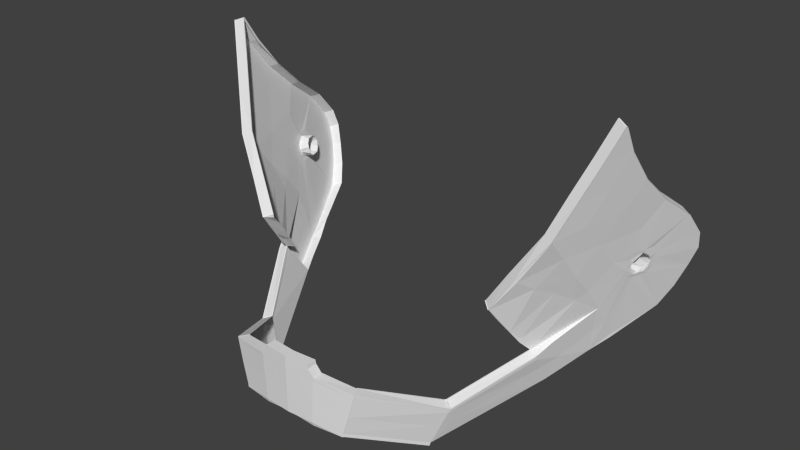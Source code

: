 # Source: helmet.009.blend  (saved by Blender 2.80.75; exported with 4.5.12 LTS)
import bpy
from mathutils import Matrix  # noqa: F401  (used for matrix-valued properties, if any)

bpy.ops.wm.read_factory_settings(use_empty=True)
scene = bpy.context.scene
scene.name = 'Scene'

# ---- collections
col_helmet = bpy.data.collections.new('helmet'); scene.collection.children.link(col_helmet)

# ---- world
world_world = bpy.data.worlds.new('World'); scene.world = world_world
world_world.color = (0.05088, 0.05088, 0.05088)
world_world.use_sun_shadow = False
world_world.sun_shadow_jitter_overblur = 0.0
world_world.cycles.sampling_method = 'MANUAL'
world_world.cycles.sample_map_resolution = 256

# ---- meshes
me_helmet_009 = bpy.data.meshes.new('helmet.009')
me_helmet_009.from_pydata([(-3.177, 149.1, 6.505), (-3.146, 149.0, 6.517), (-3.132, 149.0, 6.538), (-3.163, 149.1, 6.527), (-2.674, 147.9, 6.678), (-2.662, 147.9, 6.699), (-2.699, 147.9, 6.698), (-2.711, 147.9, 6.678), (-1.584, 148.7, 8.543), (-1.561, 148.7, 8.547), (-1.572, 148.8, 8.544), (-1.596, 148.8, 8.54), (-0.7425, 148.8, 8.687), (-0.7521, 148.7, 8.655), (0.001556, 148.8, 8.7), (0.001556, 148.8, 8.732), (-5.567, 154.7, 4.161), (-5.236, 153.8, 4.444), (-5.226, 154.5, 4.933), (-5.576, 155.4, 4.621), (-5.596, 153.9, 3.489), (-5.265, 153.1, 3.836), (-5.666, 153.2, 2.709), (-5.318, 152.4, 3.176), (-2.727, 148.0, 6.672), (-2.745, 148.0, 6.641), (-2.729, 148.0, 6.646), (-4.204, 149.1, 4.041), (-4.207, 149.1, 4.064), (-4.424, 149.3, 3.596), (-4.422, 149.3, 3.573), (-5.742, 152.3, 1.89), (-5.729, 152.5, 2.049), (-6.18, 153.2, 1.297), (-6.228, 152.5, 0.7047), (-5.899, 155.6, 3.879), (-5.885, 155.6, 3.89), (-5.912, 156.3, 4.321), (-5.926, 156.3, 4.308), (-4.874, 153.6, 5.269), (-5.225, 154.5, 4.956), (-4.875, 153.6, 5.245), (-5.927, 154.7, 3.142), (-5.914, 154.7, 3.156), (-4.934, 152.3, 4.184), (-4.904, 153.0, 4.727), (-6.015, 153.9, 2.242), (-6.0, 153.9, 2.262), (-4.97, 151.7, 3.643), (-5.657, 152.5, 2.3), (-5.721, 152.1, 1.824), (-6.17, 152.0, 0.5379), (-5.467, 152.3, 2.657), (-5.401, 152.0, 2.687), (-5.006, 151.0, 3.103), (-5.384, 151.8, 2.59), (-5.567, 150.4, 1.138), (-4.983, 149.9, 2.395), (-5.416, 151.7, 2.401), (-5.506, 151.7, 2.136), (-4.994, 150.4, 2.724), (-5.578, 152.5, 2.484), (-6.005, 151.5, 0.6125), (-5.663, 151.9, 1.854), (-5.798, 150.9, 0.8162), (-5.586, 151.7, 1.958), (-5.681, 152.2, 2.038), (-5.667, 152.3, 2.152), (-5.623, 152.4, 2.305), (-5.563, 152.4, 2.447), (-5.497, 152.2, 2.552), (-5.451, 152.1, 2.576), (-5.435, 151.9, 2.52), (-5.452, 151.8, 2.401), (-5.499, 151.8, 2.248), (-5.558, 151.8, 2.11), (-5.619, 151.9, 2.015), (-5.663, 152.1, 1.989), (-4.957, 154.6, 4.858), (-4.958, 154.6, 4.835), (-5.308, 155.5, 4.524), (-5.308, 155.5, 4.545), (-2.941, 149.2, 6.349), (-2.914, 149.1, 6.364), (-4.062, 150.1, 4.552), (-4.079, 150.2, 4.601), (-5.643, 156.3, 4.225), (-5.645, 156.4, 4.245), (-3.141, 149.1, 6.515), (-3.155, 149.1, 6.493), (-1.362, 147.9, 6.683), (-2.655, 148.0, 6.669), (-1.362, 148.0, 6.671), (-1.886, 150.0, 8.482), (-1.872, 150.0, 8.46), (-1.901, 150.0, 8.454), (-1.915, 150.0, 8.476), (-0.3429, 150.4, 8.72), (-0.3419, 150.4, 8.695), (-0.6743, 150.4, 8.669), (-0.6762, 150.4, 8.695), (-5.198, 154.5, 4.946), (-5.549, 155.4, 4.632), (-5.577, 155.4, 4.642), (-3.19, 149.1, 6.484), (-3.168, 149.1, 6.472), (-4.263, 150.1, 4.686), (-4.292, 150.1, 4.699), (-2.709, 148.0, 6.638), (-2.691, 148.0, 6.669), (-4.396, 149.3, 3.564), (-4.176, 149.1, 4.031), (-6.193, 153.2, 1.274), (-6.166, 153.2, 1.264), (-6.214, 152.5, 0.659), (-6.242, 152.5, 0.6691), (-5.913, 156.3, 4.342), (-5.886, 156.3, 4.332), (-5.9, 156.3, 4.319), (-5.928, 156.3, 4.329), (-5.899, 156.3, 4.299), (-5.871, 155.6, 3.869), (-5.9, 154.7, 3.132), (-5.989, 153.9, 2.233), (-6.156, 152.0, 0.4894), (-6.183, 152.0, 0.4992), (-5.569, 150.4, 1.108), (-5.539, 150.4, 1.098), (-4.959, 149.8, 2.361), (-4.983, 149.8, 2.37), (-5.99, 151.5, 0.5656), (-6.016, 151.5, 0.5753), (-5.777, 150.9, 0.7714), (-5.804, 150.9, 0.7819), (-4.848, 153.6, 5.258), (-0.6932, 150.3, 8.693), (-0.6913, 150.3, 8.668), (-0.8561, 150.1, 8.655), (-0.8591, 150.1, 8.681), (-5.401, 152.3, 1.961), (-5.389, 152.4, 2.072), (-5.64, 152.3, 2.159), (-5.654, 152.2, 2.05), (-5.35, 152.4, 2.211), (-5.598, 152.4, 2.299), (-5.292, 152.4, 2.345), (-5.541, 152.3, 2.433), (-5.233, 152.3, 2.437), (-5.483, 152.2, 2.525), (-5.188, 152.2, 2.462), (-5.44, 152.1, 2.551), (-5.169, 152.0, 2.413), (-5.423, 152.0, 2.503), (-5.182, 151.9, 2.304), (-5.437, 151.9, 2.394), (-5.223, 151.9, 2.162), (-5.479, 151.8, 2.254), (-5.281, 151.9, 2.028), (-5.536, 151.9, 2.12), (-5.341, 152.0, 1.935), (-5.594, 152.0, 2.028), (-5.385, 152.2, 1.91), (-5.637, 152.1, 2.002), (-2.715, 148.0, 6.693), (-0.7847, 149.4, 8.685), (-1.719, 149.4, 8.515), (-0.7466, 148.8, 8.686), (-2.936, 148.5, 6.594), (-3.084, 148.6, 6.342), (-4.246, 149.6, 4.36), (-4.456, 149.8, 3.902), (-1.744, 149.3, 8.511), (-1.763, 149.3, 8.481), (-1.613, 148.8, 8.511), (-1.578, 148.7, 8.517), (-1.355, 148.0, 6.705), (0.001556, 148.0, 6.709), (-1.935, 150.0, 8.445), (-1.921, 150.0, 8.424), (-1.602, 148.7, 8.514), (-0.8714, 150.1, 8.679), (-0.8684, 150.1, 8.653), (-1.893, 149.9, 8.481), (-1.866, 149.9, 8.486), (0.001556, 150.0, 8.744), (0.001556, 150.3, 8.746), (-0.3267, 150.3, 8.721), (-0.3266, 150.0, 8.72), (-0.8187, 150.0, 8.683), (-0.6522, 150.3, 8.697), (-0.8309, 150.0, 8.681), (-2.807, 148.6, 6.803), (-2.9, 149.1, 6.386), (-2.517, 148.2, 6.596), (-2.534, 148.2, 6.564), (-3.159, 149.0, 6.495), (-1.912, 149.9, 8.45), (-5.63, 155.7, 3.782), (-5.658, 156.4, 4.212), (-5.617, 155.6, 3.794), (-5.659, 154.8, 3.046), (-5.645, 154.8, 3.06), (-5.77, 154.0, 2.156), (-5.755, 154.0, 2.175), (-4.616, 153.7, 5.156), (-4.618, 153.7, 5.131), (-5.659, 156.4, 4.232), (-1.793, 150.0, 8.222), (-2.938, 149.2, 6.404), (-1.748, 150.0, 8.256), (-1.774, 150.0, 8.251), (-2.951, 149.1, 6.383), (-2.965, 149.2, 6.362), (-0.6732, 150.3, 8.428), (-0.8279, 150.1, 8.416), (-0.8401, 150.1, 8.414), (-2.485, 148.2, 6.595), (-1.363, 148.2, 6.572), (0.001556, 148.2, 6.576), (0.001556, 148.0, 6.675), (-3.938, 149.2, 3.944), (-4.756, 149.9, 2.285), (-4.488, 149.6, 2.829), (-4.703, 149.6, 2.908), (-5.93, 153.3, 1.182), (-5.969, 152.6, 0.5709), (-5.921, 152.1, 0.4036), (-5.283, 150.5, 1.008), (-5.768, 151.5, 0.4815), (-5.54, 151.0, 0.6801), (0.001556, 147.9, 6.686), (-2.928, 149.2, 6.371), (-2.915, 149.2, 6.391), (-4.286, 150.0, 4.655), (-4.492, 150.4, 4.252), (0.001556, 148.8, 8.733), (0.001556, 149.4, 8.738), (0.001556, 150.4, 8.747), (0.001556, 150.4, 8.721), (-0.6544, 150.4, 8.402), (-0.6564, 150.4, 8.429), (-0.333, 150.4, 8.454), (-0.332, 150.4, 8.427), (-0.6711, 150.3, 8.4), (-4.789, 151.5, 3.87), (-4.592, 151.9, 4.511), (-4.401, 152.2, 5.072), (-4.22, 152.5, 5.547), (-3.968, 150.5, 4.901), (-3.983, 150.6, 4.882), (-4.098, 150.2, 4.57), (-3.945, 150.6, 4.886), (-3.84, 150.9, 5.191), (-3.865, 150.9, 5.206), (-3.738, 151.3, 5.495), (-3.641, 151.7, 5.785), (-3.663, 151.7, 5.803), (-3.762, 151.3, 5.512), (-4.051, 150.2, 4.582), (-4.211, 152.6, 5.568), (-4.182, 152.6, 5.555), (-3.659, 151.7, 5.817), (-3.678, 151.7, 5.808), (-3.682, 151.7, 5.795), (-3.929, 152.6, 5.439), (-3.458, 151.8, 5.633), (-3.462, 151.8, 5.619), (-3.44, 151.8, 5.64), (-3.636, 151.7, 5.799), (-3.444, 151.7, 5.627), (-3.747, 150.6, 4.76), (-3.621, 151.0, 5.055), (-3.528, 151.4, 5.35), (-3.885, 150.2, 4.466), (-3.655, 151.7, 5.79), (-3.881, 150.9, 5.19), (-3.779, 151.3, 5.499), (-4.144, 150.2, 4.533), (-4.098, 150.2, 4.61), (-4.452, 150.3, 4.285), (-1.778, 150.0, 8.199), (-1.734, 150.0, 8.233), (-1.76, 150.0, 8.228), (-0.8247, 150.1, 8.389), (-0.8369, 150.1, 8.387), (-4.737, 149.6, 2.925), (-4.727, 149.6, 2.917), (-4.858, 150.3, 3.022), (-4.167, 149.4, 3.479), (-4.994, 151.0, 3.13), (-4.991, 151.0, 3.128), (-4.991, 151.0, 3.128), (-4.993, 151.0, 3.13), (-5.656, 152.3, 2.161), (-5.67, 152.2, 2.051), (-5.614, 152.4, 2.304), (-5.496, 152.2, 2.535), (-5.556, 152.3, 2.44), (-5.453, 152.1, 2.561), (-5.436, 151.9, 2.511), (-5.493, 151.8, 2.256), (-5.451, 151.8, 2.399), (-5.551, 151.8, 2.121), (-5.61, 152.0, 2.028), (-5.653, 152.1, 2.002), (0.001556, 150.4, 8.48), (0.001556, 150.4, 8.453), (3.18, 149.1, 6.505), (3.166, 149.1, 6.527), (3.135, 149.0, 6.538), (3.149, 149.0, 6.517), (2.677, 147.9, 6.678), (2.715, 147.9, 6.678), (2.702, 147.9, 6.698), (2.665, 147.9, 6.699), (1.588, 148.7, 8.543), (1.599, 148.8, 8.54), (1.575, 148.8, 8.544), (1.564, 148.7, 8.547), (0.7456, 148.8, 8.687), (0.7553, 148.7, 8.655), (5.57, 154.7, 4.161), (5.579, 155.4, 4.621), (5.229, 154.5, 4.933), (5.239, 153.8, 4.444), (5.268, 153.1, 3.836), (5.599, 153.9, 3.489), (5.321, 152.4, 3.176), (5.669, 153.2, 2.709), (2.73, 148.0, 6.672), (2.732, 148.0, 6.646), (2.748, 148.0, 6.641), (4.207, 149.1, 4.041), (4.425, 149.3, 3.573), (4.427, 149.3, 3.596), (4.21, 149.1, 4.064), (5.745, 152.3, 1.89), (6.231, 152.5, 0.7047), (6.183, 153.2, 1.297), (5.732, 152.5, 2.049), (5.902, 155.6, 3.879), (5.93, 156.3, 4.308), (5.915, 156.3, 4.321), (5.888, 155.6, 3.89), (4.877, 153.6, 5.269), (4.879, 153.6, 5.245), (5.228, 154.5, 4.956), (5.93, 154.7, 3.142), (5.917, 154.7, 3.156), (4.907, 153.0, 4.727), (4.937, 152.3, 4.184), (6.018, 153.9, 2.242), (6.003, 153.9, 2.262), (4.973, 151.7, 3.643), (5.661, 152.5, 2.3), (5.724, 152.1, 1.824), (6.173, 152.0, 0.5379), (5.404, 152.0, 2.687), (5.47, 152.3, 2.657), (5.009, 151.0, 3.103), (5.387, 151.8, 2.59), (4.986, 149.9, 2.395), (5.57, 150.4, 1.138), (5.42, 151.7, 2.401), (4.997, 150.4, 2.724), (5.509, 151.7, 2.136), (5.581, 152.5, 2.484), (5.666, 151.9, 1.854), (6.008, 151.5, 0.6125), (5.59, 151.7, 1.958), (5.801, 150.9, 0.8162), (5.684, 152.2, 2.038), (5.67, 152.3, 2.152), (5.626, 152.4, 2.305), (5.566, 152.4, 2.447), (5.5, 152.2, 2.552), (5.454, 152.1, 2.576), (5.438, 151.9, 2.52), (5.455, 151.8, 2.401), (5.502, 151.8, 2.248), (5.562, 151.8, 2.11), (5.622, 151.9, 2.015), (5.667, 152.1, 1.989), (4.96, 154.6, 4.858), (5.311, 155.5, 4.545), (5.311, 155.5, 4.524), (4.961, 154.6, 4.835), (2.945, 149.2, 6.349), (4.082, 150.2, 4.601), (4.065, 150.1, 4.552), (2.917, 149.1, 6.364), (5.648, 156.4, 4.245), (5.647, 156.3, 4.225), (3.158, 149.1, 6.493), (3.144, 149.1, 6.515), (1.365, 147.9, 6.683), (1.365, 148.0, 6.671), (2.658, 148.0, 6.669), (1.889, 150.0, 8.482), (1.918, 150.0, 8.476), (1.904, 150.0, 8.454), (1.876, 150.0, 8.46), (0.346, 150.4, 8.72), (0.6793, 150.4, 8.695), (0.6774, 150.4, 8.669), (0.345, 150.4, 8.695), (5.58, 155.4, 4.642), (5.552, 155.4, 4.632), (5.201, 154.5, 4.946), (3.193, 149.1, 6.484), (4.295, 150.1, 4.699), (4.266, 150.1, 4.686), (3.171, 149.1, 6.472), (2.695, 148.0, 6.669), (2.712, 148.0, 6.638), (4.18, 149.1, 4.031), (4.399, 149.3, 3.564), (6.197, 153.2, 1.274), (6.245, 152.5, 0.6691), (6.217, 152.5, 0.659), (6.169, 153.2, 1.264), (5.916, 156.3, 4.342), (5.931, 156.3, 4.329), (5.903, 156.3, 4.319), (5.889, 156.3, 4.332), (5.902, 156.3, 4.299), (5.903, 154.7, 3.132), (5.874, 155.6, 3.869), (5.992, 153.9, 2.233), (6.187, 152.0, 0.4992), (6.16, 152.0, 0.4894), (5.572, 150.4, 1.108), (4.986, 149.8, 2.37), (4.962, 149.8, 2.361), (5.542, 150.4, 1.098), (6.019, 151.5, 0.5753), (5.993, 151.5, 0.5656), (5.807, 150.9, 0.7819), (5.78, 150.9, 0.7714), (4.851, 153.6, 5.258), (0.6964, 150.3, 8.693), (0.8622, 150.1, 8.681), (0.8592, 150.1, 8.655), (0.6944, 150.3, 8.668), (5.404, 152.3, 1.961), (5.657, 152.2, 2.05), (5.643, 152.3, 2.159), (5.393, 152.4, 2.072), (5.602, 152.4, 2.299), (5.353, 152.4, 2.211), (5.544, 152.3, 2.433), (5.296, 152.4, 2.345), (5.486, 152.2, 2.525), (5.236, 152.3, 2.437), (5.443, 152.1, 2.551), (5.191, 152.2, 2.462), (5.426, 152.0, 2.503), (5.172, 152.0, 2.413), (5.44, 151.9, 2.394), (5.185, 151.9, 2.304), (5.482, 151.8, 2.254), (5.226, 151.9, 2.162), (5.539, 151.9, 2.12), (5.284, 151.9, 2.028), (5.597, 152.0, 2.028), (5.344, 152.0, 1.935), (5.64, 152.1, 2.002), (5.388, 152.2, 1.91), (2.718, 148.0, 6.693), (0.7879, 149.4, 8.685), (0.7497, 148.8, 8.686), (1.722, 149.4, 8.515), (2.94, 148.5, 6.594), (3.087, 148.6, 6.342), (4.459, 149.8, 3.902), (4.249, 149.6, 4.36), (1.617, 148.8, 8.511), (1.766, 149.3, 8.481), (1.747, 149.3, 8.511), (1.582, 148.7, 8.517), (1.358, 148.0, 6.705), (1.938, 150.0, 8.445), (1.924, 150.0, 8.424), (1.605, 148.7, 8.514), (0.8746, 150.1, 8.679), (0.8715, 150.1, 8.653), (1.87, 149.9, 8.486), (1.896, 149.9, 8.481), (0.3297, 150.0, 8.72), (0.3298, 150.3, 8.721), (0.6553, 150.3, 8.697), (0.8219, 150.0, 8.683), (0.834, 150.0, 8.681), (2.81, 148.6, 6.803), (2.904, 149.1, 6.386), (2.537, 148.2, 6.564), (2.52, 148.2, 6.596), (3.162, 149.0, 6.495), (1.916, 149.9, 8.45), (5.633, 155.7, 3.782), (5.62, 155.6, 3.794), (5.661, 156.4, 4.212), (5.662, 154.8, 3.046), (5.648, 154.8, 3.06), (5.773, 154.0, 2.156), (5.758, 154.0, 2.175), (4.621, 153.7, 5.131), (4.619, 153.7, 5.156), (5.662, 156.4, 4.232), (1.796, 150.0, 8.222), (2.941, 149.2, 6.404), (1.778, 150.0, 8.251), (1.751, 150.0, 8.256), (2.954, 149.1, 6.383), (2.968, 149.2, 6.362), (0.8311, 150.1, 8.416), (0.6763, 150.3, 8.428), (0.8432, 150.1, 8.414), (2.488, 148.2, 6.595), (1.366, 148.2, 6.572), (3.941, 149.2, 3.944), (4.759, 149.9, 2.285), (4.706, 149.6, 2.908), (4.491, 149.6, 2.829), (5.933, 153.3, 1.182), (5.973, 152.6, 0.5709), (5.925, 152.1, 0.4036), (5.286, 150.5, 1.008), (5.771, 151.5, 0.4815), (5.543, 151.0, 0.6801), (2.931, 149.2, 6.371), (2.918, 149.2, 6.391), (4.289, 150.0, 4.655), (4.495, 150.4, 4.252), (0.6575, 150.4, 8.402), (0.3351, 150.4, 8.427), (0.3361, 150.4, 8.454), (0.6595, 150.4, 8.429), (0.6743, 150.3, 8.4), (4.792, 151.5, 3.87), (4.595, 151.9, 4.511), (4.223, 152.5, 5.547), (4.404, 152.2, 5.072), (4.101, 150.2, 4.57), (3.986, 150.6, 4.882), (3.971, 150.5, 4.901), (3.868, 150.9, 5.206), (3.843, 150.9, 5.191), (3.948, 150.6, 4.886), (3.741, 151.3, 5.495), (3.765, 151.3, 5.512), (3.667, 151.7, 5.803), (3.644, 151.7, 5.785), (4.054, 150.2, 4.582), (4.214, 152.6, 5.568), (4.185, 152.6, 5.555), (3.662, 151.7, 5.817), (3.685, 151.7, 5.795), (3.681, 151.7, 5.808), (3.461, 151.8, 5.633), (3.932, 152.6, 5.439), (3.465, 151.8, 5.619), (3.443, 151.8, 5.64), (3.447, 151.7, 5.627), (3.639, 151.7, 5.799), (3.751, 150.6, 4.76), (3.624, 151.0, 5.055), (3.531, 151.4, 5.35), (3.888, 150.2, 4.466), (3.658, 151.7, 5.79), (3.884, 150.9, 5.19), (3.782, 151.3, 5.499), (4.101, 150.2, 4.61), (4.148, 150.2, 4.533), (4.455, 150.3, 4.285), (1.781, 150.0, 8.199), (1.763, 150.0, 8.228), (1.737, 150.0, 8.233), (0.8278, 150.1, 8.389), (0.84, 150.1, 8.387), (4.74, 149.6, 2.925), (4.731, 149.6, 2.917), (4.861, 150.3, 3.022), (4.17, 149.4, 3.479), (4.997, 151.0, 3.13), (4.994, 151.0, 3.128), (4.994, 151.0, 3.128), (4.996, 151.0, 3.13), (5.659, 152.3, 2.161), (5.673, 152.2, 2.051), (5.617, 152.4, 2.304), (5.5, 152.2, 2.535), (5.56, 152.3, 2.44), (5.456, 152.1, 2.561), (5.439, 151.9, 2.511), (5.497, 151.8, 2.256), (5.454, 151.8, 2.399), (5.554, 151.8, 2.121), (5.613, 152.0, 2.028), (5.656, 152.1, 2.002)], [], [(0, 1, 2, 3), (4, 5, 6, 7), (8, 9, 10, 11), (12, 13, 14, 15), (16, 17, 18, 19), (17, 16, 20, 21), (21, 20, 22, 23), (24, 25, 26, 7), (27, 28, 29, 30), (31, 32, 33, 34), (35, 36, 37, 38), (39, 40, 18, 41), (42, 43, 36, 35), (21, 44, 45, 17), (46, 47, 43, 42), (23, 48, 44, 21), (49, 47, 33, 32), (50, 31, 34, 51), (23, 52, 53, 48), (54, 48, 53, 55), (56, 57, 58, 59), (58, 57, 60), (55, 58, 60, 54), (61, 52, 23, 22), (50, 51, 62, 63), (62, 64, 65, 63), (65, 64, 56, 59), (66, 67, 32, 31), (67, 68, 49, 32), (61, 49, 68, 69), (69, 70, 52, 61), (52, 70, 71, 53), (53, 71, 72, 55), (55, 72, 73, 58), (58, 73, 74, 59), (59, 74, 75, 65), (65, 75, 76, 63), (63, 76, 77, 50), (77, 66, 31, 50), (78, 79, 80, 81), (82, 83, 84, 85), (81, 80, 86, 87), (3, 88, 89, 0), (90, 4, 91, 92), (93, 94, 95, 96), (97, 98, 99, 100), (40, 101, 102, 103), (104, 105, 106, 107), (26, 108, 109, 7), (30, 110, 111, 27), (112, 113, 114, 115), (116, 117, 118, 119), (118, 120, 38, 119), (35, 121, 122, 42), (42, 122, 123, 46), (46, 123, 113, 112), (115, 114, 124, 125), (126, 127, 128, 129), (125, 124, 130, 131), (131, 130, 132, 133), (133, 132, 127, 126), (39, 134, 101, 40), (135, 136, 137, 138), (139, 140, 141, 142), (140, 143, 144, 141), (144, 143, 145, 146), (145, 147, 148, 146), (147, 149, 150, 148), (149, 151, 152, 150), (152, 151, 153, 154), (153, 155, 156, 154), (155, 157, 158, 156), (157, 159, 160, 158), (159, 161, 162, 160), (161, 139, 142, 162), (24, 7, 6, 163), (164, 165, 10, 166), (167, 168, 25, 24), (28, 169, 170, 29), (11, 171, 172, 173), (13, 12, 9, 174), (13, 175, 176, 14), (177, 96, 95, 178), (8, 11, 173, 179), (90, 175, 5, 4), (9, 12, 166, 10), (4, 7, 109, 91), (180, 181, 94, 93), (93, 96, 182, 183), (8, 179, 174, 9), (184, 185, 186, 187), (138, 188, 189, 135), (180, 93, 183, 190), (167, 191, 2, 1), (192, 193, 194, 83), (0, 104, 195, 1), (182, 96, 177, 196), (182, 171, 165, 183), (112, 115, 34, 33), (47, 46, 112, 33), (115, 125, 51, 34), (126, 129, 57, 56), (125, 131, 62, 51), (131, 133, 64, 62), (133, 126, 56, 64), (36, 16, 19, 37), (43, 20, 16, 36), (47, 22, 20, 43), (197, 198, 86, 199), (200, 197, 199, 201), (202, 200, 201, 203), (103, 102, 117, 116), (49, 61, 22, 47), (40, 103, 19, 18), (116, 119, 38, 37), (17, 45, 41, 18), (79, 78, 204, 205), (197, 121, 120, 198), (103, 116, 37, 19), (198, 206, 87, 86), (207, 208, 88, 178), (94, 209, 210, 95), (211, 212, 105, 89), (136, 213, 214, 137), (210, 207, 178, 95), (181, 215, 209, 94), (216, 217, 92, 91), (217, 218, 219, 92), (78, 81, 102, 101), (111, 220, 194, 108), (221, 222, 223, 128), (224, 225, 114, 113), (87, 206, 118, 117), (206, 198, 120, 118), (197, 200, 122, 121), (200, 202, 123, 122), (202, 224, 113, 123), (225, 226, 124, 114), (127, 227, 221, 128), (226, 228, 130, 124), (228, 229, 132, 130), (229, 227, 127, 132), (204, 78, 101, 134), (193, 216, 91, 109), (81, 87, 117, 102), (35, 38, 120, 121), (196, 177, 3, 2), (5, 174, 179, 6), (177, 178, 88, 3), (179, 173, 163, 6), (175, 90, 230, 176), (175, 13, 174, 5), (231, 211, 208, 232), (25, 28, 27, 26), (231, 192, 83, 82), (104, 0, 89, 105), (27, 111, 108, 26), (220, 84, 83, 194), (104, 107, 233, 195), (193, 109, 108, 194), (190, 183, 165, 164), (1, 195, 168, 167), (234, 170, 233, 107), (233, 170, 169), (171, 182, 196, 172), (166, 235, 236, 164), (24, 163, 191, 167), (11, 10, 165, 171), (172, 196, 2, 191), (28, 25, 168, 169), (190, 164, 187, 188), (180, 138, 137, 181), (138, 180, 190, 188), (137, 214, 215, 181), (97, 237, 238, 98), (97, 100, 189, 186), (239, 240, 241, 242), (189, 188, 187, 186), (236, 184, 187, 164), (243, 213, 240, 239), (100, 135, 189), (99, 136, 135, 100), (195, 233, 169, 168), (173, 172, 191, 163), (244, 245, 44, 48), (45, 246, 247, 41), (44, 245, 246, 45), (85, 248, 249, 250), (248, 251, 252, 253), (254, 255, 256, 257), (253, 252, 254, 257), (85, 258, 251, 248), (259, 260, 134, 39), (261, 262, 263, 256), (264, 265, 205, 204), (205, 265, 266), (267, 268, 255, 269), (270, 271, 252, 251), (272, 269, 255, 254), (271, 272, 254, 252), (273, 270, 251, 258), (267, 265, 274, 268), (261, 256, 255, 268), (248, 253, 275, 249), (276, 257, 256, 263), (275, 253, 257, 276), (261, 268, 274, 262), (259, 39, 41, 247), (267, 269, 266, 265), (204, 134, 260, 264), (250, 277, 278, 85), (212, 278, 106, 105), (279, 234, 107, 106), (280, 232, 208, 207), (209, 281, 282, 210), (231, 82, 212, 211), (243, 283, 214, 213), (282, 280, 207, 210), (215, 284, 281, 209), (211, 89, 88, 208), (283, 284, 215, 214), (99, 98, 241, 240), (136, 99, 240, 213), (82, 85, 278, 212), (277, 279, 106, 278), (285, 57, 129, 286), (286, 223, 110, 30), (60, 57, 285, 287), (220, 111, 110, 288), (54, 60, 287, 289), (48, 54, 290, 244), (290, 54, 291), (54, 289, 292), (54, 292, 291), (279, 292, 289, 234), (277, 291, 292, 279), (250, 290, 291, 277), (250, 249, 244, 290), (249, 275, 245, 244), (275, 276, 246, 245), (246, 276, 263, 247), (247, 263, 262, 259), (262, 274, 260, 259), (274, 265, 264, 260), (288, 110, 223, 222), (129, 128, 223, 286), (286, 30, 29, 285), (285, 29, 170, 287), (287, 170, 234, 289), (293, 67, 66, 294), (295, 68, 67, 293), (296, 70, 69, 297), (298, 71, 70, 296), (299, 72, 71, 298), (300, 74, 73, 301), (302, 75, 74, 300), (303, 76, 75, 302), (304, 77, 76, 303), (294, 66, 77, 304), (301, 73, 72, 299), (297, 69, 68, 295), (141, 293, 294, 142), (144, 295, 293, 141), (148, 296, 297, 146), (150, 298, 296, 148), (152, 299, 298, 150), (156, 300, 301, 154), (158, 302, 300, 156), (160, 303, 302, 158), (162, 304, 303, 160), (142, 294, 304, 162), (154, 301, 299, 152), (146, 297, 295, 144), (235, 166, 12, 15), (90, 92, 219, 230), (237, 97, 186, 185), (305, 241, 98, 238), (306, 242, 241, 305), (307, 308, 309, 310), (311, 312, 313, 314), (315, 316, 317, 318), (319, 15, 14, 320), (321, 322, 323, 324), (324, 325, 326, 321), (325, 327, 328, 326), (329, 312, 330, 331), (332, 333, 334, 335), (336, 337, 338, 339), (340, 341, 342, 343), (344, 345, 323, 346), (347, 340, 343, 348), (325, 324, 349, 350), (351, 347, 348, 352), (327, 325, 350, 353), (354, 339, 338, 352), (355, 356, 337, 336), (327, 353, 357, 358), (359, 360, 357, 353), (361, 362, 363, 364), (363, 362, 365), (360, 359, 364, 363), (366, 328, 327, 358), (355, 367, 368, 356), (368, 367, 369, 370), (369, 365, 362, 370), (371, 336, 339, 372), (372, 339, 354, 373), (366, 374, 373, 354), (374, 366, 358, 375), (358, 357, 376, 375), (357, 360, 377, 376), (360, 363, 378, 377), (363, 365, 379, 378), (365, 369, 380, 379), (369, 367, 381, 380), (367, 355, 382, 381), (382, 355, 336, 371), (383, 384, 385, 386), (387, 388, 389, 390), (384, 391, 392, 385), (308, 307, 393, 394), (395, 396, 397, 311), (398, 399, 400, 401), (402, 403, 404, 405), (346, 406, 407, 408), (409, 410, 411, 412), (330, 312, 413, 414), (333, 332, 415, 416), (417, 418, 419, 420), (421, 422, 423, 424), (423, 422, 341, 425), (340, 347, 426, 427), (347, 351, 428, 426), (351, 417, 420, 428), (418, 429, 430, 419), (431, 432, 433, 434), (429, 435, 436, 430), (435, 437, 438, 436), (437, 431, 434, 438), (344, 346, 408, 439), (440, 441, 442, 443), (444, 445, 446, 447), (447, 446, 448, 449), (448, 450, 451, 449), (451, 450, 452, 453), (453, 452, 454, 455), (455, 454, 456, 457), (456, 458, 459, 457), (459, 458, 460, 461), (461, 460, 462, 463), (463, 462, 464, 465), (465, 464, 466, 467), (467, 466, 445, 444), (329, 468, 313, 312), (469, 470, 317, 471), (472, 329, 331, 473), (335, 334, 474, 475), (316, 476, 477, 478), (320, 479, 318, 319), (320, 14, 176, 480), (481, 482, 400, 399), (315, 483, 476, 316), (395, 311, 314, 480), (318, 317, 470, 319), (311, 397, 413, 312), (484, 398, 401, 485), (398, 486, 487, 399), (315, 318, 479, 483), (184, 488, 489, 185), (441, 440, 490, 491), (484, 492, 486, 398), (472, 310, 309, 493), (494, 390, 495, 496), (307, 310, 497, 409), (487, 498, 481, 399), (487, 486, 471, 478), (417, 338, 337, 418), (352, 338, 417, 351), (418, 337, 356, 429), (431, 362, 361, 432), (429, 356, 368, 435), (435, 368, 370, 437), (437, 370, 362, 431), (343, 342, 322, 321), (348, 343, 321, 326), (352, 348, 326, 328), (499, 500, 392, 501), (502, 503, 500, 499), (504, 505, 503, 502), (406, 421, 424, 407), (354, 352, 328, 366), (346, 323, 322, 406), (421, 342, 341, 422), (324, 323, 345, 349), (386, 506, 507, 383), (499, 501, 425, 427), (406, 322, 342, 421), (501, 392, 391, 508), (509, 482, 394, 510), (401, 400, 511, 512), (513, 393, 412, 514), (443, 442, 515, 516), (511, 400, 482, 509), (485, 401, 512, 517), (518, 397, 396, 519), (519, 396, 219, 218), (383, 408, 407, 384), (415, 414, 495, 520), (521, 433, 522, 523), (524, 420, 419, 525), (391, 424, 423, 508), (508, 423, 425, 501), (499, 427, 426, 502), (502, 426, 428, 504), (504, 428, 420, 524), (525, 419, 430, 526), (434, 433, 521, 527), (526, 430, 436, 528), (528, 436, 438, 529), (529, 438, 434, 527), (507, 439, 408, 383), (496, 413, 397, 518), (384, 407, 424, 391), (340, 427, 425, 341), (498, 309, 308, 481), (314, 313, 483, 479), (481, 308, 394, 482), (483, 313, 468, 476), (480, 176, 230, 395), (480, 314, 479, 320), (530, 531, 510, 513), (331, 330, 332, 335), (530, 387, 390, 494), (409, 412, 393, 307), (332, 330, 414, 415), (520, 495, 390, 389), (409, 497, 532, 410), (496, 495, 414, 413), (492, 469, 471, 486), (310, 472, 473, 497), (532, 474, 533, 410), (532, 475, 474), (478, 477, 498, 487), (470, 469, 236, 235), (329, 472, 493, 468), (316, 478, 471, 317), (477, 493, 309, 498), (335, 475, 473, 331), (492, 491, 488, 469), (484, 485, 442, 441), (441, 491, 492, 484), (442, 485, 517, 515), (402, 405, 238, 237), (402, 489, 490, 403), (534, 535, 536, 537), (490, 489, 488, 491), (236, 469, 488, 184), (538, 534, 537, 516), (403, 490, 440), (404, 403, 440, 443), (497, 473, 475, 532), (476, 468, 493, 477), (539, 353, 350, 540), (349, 345, 541, 542), (350, 349, 542, 540), (388, 543, 544, 545), (545, 546, 547, 548), (549, 550, 551, 552), (546, 550, 549, 547), (388, 545, 548, 553), (554, 344, 439, 555), (556, 551, 557, 558), (559, 560, 506, 561), (506, 560, 507), (562, 563, 552, 564), (565, 548, 547, 566), (567, 549, 552, 563), (566, 547, 549, 567), (568, 553, 548, 565), (562, 564, 569, 559), (556, 564, 552, 551), (545, 544, 570, 546), (571, 557, 551, 550), (570, 571, 550, 546), (556, 558, 569, 564), (554, 541, 345, 344), (562, 559, 561, 563), (507, 560, 555, 439), (543, 388, 572, 573), (514, 412, 411, 572), (574, 411, 410, 533), (575, 509, 510, 531), (512, 511, 576, 577), (530, 513, 514, 387), (538, 516, 515, 578), (576, 511, 509, 575), (517, 512, 577, 579), (513, 510, 394, 393), (578, 515, 517, 579), (404, 537, 536, 405), (443, 516, 537, 404), (387, 514, 572, 388), (573, 572, 411, 574), (580, 581, 432, 361), (581, 333, 416, 522), (364, 582, 580, 361), (520, 583, 416, 415), (359, 584, 582, 364), (353, 539, 585, 359), (585, 586, 359), (359, 587, 584), (359, 586, 587), (574, 533, 584, 587), (573, 574, 587, 586), (543, 573, 586, 585), (543, 585, 539, 544), (544, 539, 540, 570), (570, 540, 542, 571), (542, 541, 557, 571), (541, 554, 558, 557), (558, 554, 555, 569), (569, 555, 560, 559), (583, 523, 522, 416), (432, 581, 522, 433), (581, 580, 334, 333), (580, 582, 474, 334), (582, 584, 533, 474), (588, 589, 371, 372), (590, 588, 372, 373), (591, 592, 374, 375), (593, 591, 375, 376), (594, 593, 376, 377), (595, 596, 378, 379), (597, 595, 379, 380), (598, 597, 380, 381), (599, 598, 381, 382), (589, 599, 382, 371), (596, 594, 377, 378), (592, 590, 373, 374), (446, 445, 589, 588), (448, 446, 588, 590), (452, 450, 592, 591), (454, 452, 591, 593), (456, 454, 593, 594), (460, 458, 596, 595), (462, 460, 595, 597), (464, 462, 597, 598), (466, 464, 598, 599), (445, 466, 599, 589), (458, 456, 594, 596), (450, 448, 590, 592), (235, 15, 319, 470), (395, 230, 219, 396), (237, 185, 489, 402), (305, 238, 405, 536), (306, 305, 536, 535)])
_uv = me_helmet_009.uv_layers.new(name='UVMap')
_uv.uv.foreach_set('vector', [0.0, 0.129, 0.0, 0.129, 0.000114, 0.129, 0.000114, 0.129, 0.0, 0.129, 0.000114, 0.129, 0.000114, 0.129, 0.0, 0.129, 0.01032, 0.1299, 0.01032, 0.1299, 0.01032, 0.1299, 0.01032, 0.1299, 0.01032, 0.1299, 0.01016, 0.1299, 0.01016, 0.1299, 0.01032, 0.1299, 0.01921, 0.1901, 0.03379, 0.1727, 0.04511, 0.1759, 0.02645, 0.197, 0.03379, 0.1727, 0.01921, 0.1901, 0.01083, 0.1801, 0.02154, 0.168, 0.02154, 0.168, 0.01083, 0.1801, 0.005416, 0.1753, 0.01077, 0.1659, 0.0, 0.1189, 0.0, 0.1192, 0.0, 0.1166, 0.0, 0.1163, 0.0, 0.1387, 0.0, 0.1388, 0.0, 0.1428, 0.0, 0.1427, 0.0, 0.167, 0.0, 0.1693, 0.0, 0.1767, 0.0, 0.1681, 0.004624, 0.2075, 0.005227, 0.2067, 0.008565, 0.2173, 0.007794, 0.2181, 0.0645, 0.1547, 0.04565, 0.176, 0.04511, 0.1759, 0.06377, 0.1547, 0.000122, 0.1923, 0.000565, 0.1918, 0.005227, 0.2067, 0.004624, 0.2075, 0.02154, 0.168, 0.03225, 0.1559, 0.04837, 0.1553, 0.03379, 0.1727, 6.2e-05, 0.1847, 0.000283, 0.1843, 0.000565, 0.1918, 0.000122, 0.1923, 0.01077, 0.1659, 0.01612, 0.1564, 0.03225, 0.1559, 0.02154, 0.168, 1.4e-05, 0.1708, 6e-05, 0.1843, 0.0, 0.1767, 0.0, 0.1693, 0.0, 0.1662, 0.0, 0.167, 0.0, 0.1681, 0.0, 0.1644, 0.01077, 0.1659, 0.004919, 0.1666, 0.005081, 0.1652, 0.01612, 0.1564, 0.0, 0.157, 0.01612, 0.1564, 0.005081, 0.1652, 0.002999, 0.1634, 0.0, 0.1638, 0.0, 0.1533, 0.0, 0.1636, 0.0, 0.1648, 0.0, 0.1636, 0.0, 0.1533, 0.0, 0.1549, 0.002999, 0.1634, 0.0, 0.1636, 0.0, 0.1549, 0.0, 0.157, 0.002045, 0.1699, 0.004919, 0.1666, 0.01077, 0.1659, 0.005416, 0.1753, 0.0, 0.1662, 0.0, 0.1644, 0.0, 0.1644, 0.0, 0.1661, 0.0, 0.1644, 0.0, 0.1644, 0.0, 0.1657, 0.0, 0.1661, 0.0, 0.1657, 0.0, 0.1644, 0.0, 0.1638, 0.0, 0.1648, 0.0, 0.1668, 0.0, 0.1683, 0.0, 0.1693, 0.0, 0.167, 0.0, 0.1683, 1e-05, 0.1694, 1.4e-05, 0.1708, 0.0, 0.1693, 0.002045, 0.1699, 1.4e-05, 0.1708, 1e-05, 0.1694, 0.001476, 0.169, 0.001476, 0.169, 0.003736, 0.1667, 0.004919, 0.1666, 0.002045, 0.1699, 0.004919, 0.1666, 0.003736, 0.1667, 0.003798, 0.1662, 0.005081, 0.1652, 0.005081, 0.1652, 0.003798, 0.1662, 0.003405, 0.1643, 0.002999, 0.1634, 0.002999, 0.1634, 0.003405, 0.1643, 0.0, 0.1644, 0.0, 0.1636, 0.0, 0.1636, 0.0, 0.1644, 0.0, 0.1649, 0.0, 0.1648, 0.0, 0.1648, 0.0, 0.1649, 0.0, 0.1658, 0.0, 0.1657, 0.0, 0.1657, 0.0, 0.1658, 0.0, 0.1663, 0.0, 0.1661, 0.0, 0.1661, 0.0, 0.1663, 0.0, 0.1664, 0.0, 0.1662, 0.0, 0.1664, 0.0, 0.1668, 0.0, 0.167, 0.0, 0.1662, 0.04565, 0.176, 0.04511, 0.1759, 0.02645, 0.197, 0.02679, 0.1973, 0.0, 0.1915, 0.0, 0.1865, 0.0, 0.1409, 0.0, 0.1411, 0.02679, 0.1973, 0.02645, 0.197, 0.008565, 0.2173, 0.008722, 0.2178, 0.000114, 0.129, 0.000114, 0.129, 0.0, 0.129, 0.0, 0.129, 0.0, 0.129, 0.0, 0.129, 0.0, 0.129, 0.0, 0.129, 0.01032, 0.1299, 0.01032, 0.1299, 0.01032, 0.1299, 0.01032, 0.1299, 0.01032, 0.1299, 0.01032, 0.1299, 0.01032, 0.1299, 0.01032, 0.1299, 0.04565, 0.176, 0.04565, 0.176, 0.02679, 0.1973, 0.02679, 0.1973, 0.0, 0.1915, 0.0, 0.1915, 0.0, 0.1411, 0.0, 0.1411, 0.0, 0.1166, 0.0, 0.1166, 0.0, 0.1163, 0.0, 0.1163, 0.0, 0.1427, 0.0, 0.1427, 0.0, 0.1387, 0.0, 0.1387, 0.0, 0.1769, 0.0, 0.1769, 0.0, 0.1681, 0.0, 0.1681, 0.008722, 0.2178, 0.008722, 0.2178, 0.007943, 0.2186, 0.007943, 0.2186, 0.007943, 0.2186, 0.007794, 0.2181, 0.007794, 0.2181, 0.007943, 0.2186, 0.004624, 0.2075, 0.004624, 0.2075, 0.000122, 0.1923, 0.000122, 0.1923, 0.000122, 0.1923, 0.000122, 0.1923, 6.2e-05, 0.1847, 6.2e-05, 0.1847, 6.2e-05, 0.1847, 6.2e-05, 0.1847, 0.0, 0.1769, 0.0, 0.1769, 0.0, 0.1681, 0.0, 0.1681, 0.0, 0.1644, 0.0, 0.1644, 0.0, 0.1638, 0.0, 0.1638, 0.0, 0.153, 0.0, 0.153, 0.0, 0.1644, 0.0, 0.1644, 0.0, 0.1644, 0.0, 0.1644, 0.0, 0.1644, 0.0, 0.1644, 0.0, 0.1644, 0.0, 0.1644, 0.0, 0.1644, 0.0, 0.1644, 0.0, 0.1638, 0.0, 0.1638, 0.0645, 0.1547, 0.0645, 0.1547, 0.04565, 0.176, 0.04565, 0.176, 0.01032, 0.1299, 0.01032, 0.1299, 0.01032, 0.1299, 0.01032, 0.1299, 0.0, 0.1668, 0.0, 0.1683, 0.0, 0.1681, 0.0, 0.1668, 0.0, 0.1683, 1e-05, 0.1694, 9e-06, 0.1692, 0.0, 0.1681, 9e-06, 0.1692, 1e-05, 0.1694, 0.001476, 0.169, 0.001379, 0.1688, 0.001476, 0.169, 0.003736, 0.1667, 0.003514, 0.1667, 0.001379, 0.1688, 0.003736, 0.1667, 0.003587, 0.1664, 0.003587, 0.1664, 0.003514, 0.1667, 0.003587, 0.1664, 0.003467, 0.1644, 0.003467, 0.1644, 0.003587, 0.1664, 0.003467, 0.1644, 0.003467, 0.1644, 0.0, 0.1644, 0.0, 0.1645, 0.0, 0.1644, 0.0, 0.1649, 0.0, 0.1649, 0.0, 0.1645, 0.0, 0.1649, 0.0, 0.1658, 0.0, 0.1658, 0.0, 0.1649, 0.0, 0.1658, 0.0, 0.1663, 0.0, 0.1663, 0.0, 0.1658, 0.0, 0.1663, 0.0, 0.1664, 0.0, 0.1664, 0.0, 0.1663, 0.0, 0.1664, 0.0, 0.1668, 0.0, 0.1668, 0.0, 0.1664, 0.0, 0.129, 0.0, 0.129, 0.000114, 0.129, 0.000114, 0.129, 0.01032, 0.1299, 0.01032, 0.1299, 0.01032, 0.1299, 0.01032, 0.1299, 0.0, 0.153, 0.0, 0.1515, 0.0, 0.1192, 0.0, 0.1189, 0.0, 0.1388, 0.0, 0.1399, 0.0, 0.1441, 0.0, 0.1428, 0.01032, 0.1299, 0.01032, 0.1299, 0.01016, 0.1299, 0.01016, 0.1299, 0.01016, 0.1299, 0.01032, 0.1299, 0.01032, 0.1299, 0.01016, 0.1299, 0.01016, 0.1299, 0.000114, 0.129, 0.000114, 0.129, 0.01016, 0.1299, 0.01016, 0.1299, 0.01032, 0.1299, 0.01032, 0.1299, 0.01016, 0.1299, 0.01032, 0.1299, 0.01032, 0.1299, 0.01016, 0.1299, 0.01016, 0.1299, 0.0, 0.129, 0.000114, 0.129, 0.000114, 0.129, 0.0, 0.129, 0.01032, 0.1299, 0.01032, 0.1299, 0.01032, 0.1299, 0.01032, 0.1299, 0.0, 0.129, 0.0, 0.129, 0.0, 0.129, 0.0, 0.129, 0.01032, 0.1299, 0.01032, 0.1299, 0.01032, 0.1299, 0.01032, 0.1299, 0.01032, 0.1299, 0.01032, 0.1299, 0.01032, 0.1299, 0.01032, 0.1299, 0.01032, 0.1299, 0.01016, 0.1299, 0.01016, 0.1299, 0.01032, 0.1299, 0.01032, 0.1299, 0.01032, 0.1299, 0.01032, 0.1299, 0.01032, 0.1299, 0.01032, 0.1299, 0.01032, 0.1299, 0.01032, 0.1299, 0.01032, 0.1299, 0.01032, 0.1299, 0.01032, 0.1299, 0.01032, 0.1299, 0.01032, 0.1299, 0.0, 0.129, 0.001124, 0.1291, 0.000114, 0.129, 0.0, 0.129, 0.0, 0.1871, 0.0, 0.1163, 0.0, 0.1166, 0.0, 0.1865, 0.0, 0.1921, 0.0, 0.1915, 0.0, 0.1865, 0.0, 0.1871, 0.01032, 0.1299, 0.01032, 0.1299, 0.01016, 0.1299, 0.01016, 0.1299, 0.01032, 0.1299, 0.01032, 0.1299, 0.01032, 0.1299, 0.01032, 0.1299, 0.0, 0.1769, 0.0, 0.1681, 0.0, 0.1681, 0.0, 0.1767, 6e-05, 0.1843, 6.2e-05, 0.1847, 0.0, 0.1769, 0.0, 0.1767, 0.0, 0.1681, 0.0, 0.1644, 0.0, 0.1644, 0.0, 0.1681, 0.0, 0.1638, 0.0, 0.153, 0.0, 0.1533, 0.0, 0.1638, 0.0, 0.1644, 0.0, 0.1644, 0.0, 0.1644, 0.0, 0.1644, 0.0, 0.1644, 0.0, 0.1644, 0.0, 0.1644, 0.0, 0.1644, 0.0, 0.1644, 0.0, 0.1638, 0.0, 0.1638, 0.0, 0.1644, 0.005227, 0.2067, 0.01921, 0.1901, 0.02645, 0.197, 0.008565, 0.2173, 0.000565, 0.1918, 0.01083, 0.1801, 0.01921, 0.1901, 0.005227, 0.2067, 0.000283, 0.1843, 0.005416, 0.1753, 0.01083, 0.1801, 0.000565, 0.1918, 0.004624, 0.2075, 0.007794, 0.2181, 0.008565, 0.2173, 0.005227, 0.2067, 0.000122, 0.1923, 0.004624, 0.2075, 0.005227, 0.2067, 0.000565, 0.1918, 6.2e-05, 0.1847, 0.000122, 0.1923, 0.000565, 0.1918, 0.000283, 0.1843, 0.02679, 0.1973, 0.02679, 0.1973, 0.008722, 0.2178, 0.008722, 0.2178, 1.4e-05, 0.1708, 0.002045, 0.1699, 0.005416, 0.1753, 0.000283, 0.1843, 0.04565, 0.176, 0.02679, 0.1973, 0.02645, 0.197, 0.04511, 0.1759, 0.008722, 0.2178, 0.007943, 0.2186, 0.007794, 0.2181, 0.008565, 0.2173, 0.03379, 0.1727, 0.04837, 0.1553, 0.06377, 0.1547, 0.04511, 0.1759, 0.04511, 0.1759, 0.04565, 0.176, 0.0645, 0.1547, 0.06377, 0.1547, 0.004624, 0.2075, 0.004624, 0.2075, 0.007794, 0.2181, 0.007794, 0.2181, 0.02679, 0.1973, 0.008722, 0.2178, 0.008565, 0.2173, 0.02645, 0.197, 0.007794, 0.2181, 0.007943, 0.2186, 0.008722, 0.2178, 0.008565, 0.2173, 0.01016, 0.1299, 0.000114, 0.129, 0.000114, 0.129, 0.01016, 0.1299, 0.01032, 0.1299, 0.01032, 0.1299, 0.01032, 0.1299, 0.01032, 0.1299, 0.0, 0.1921, 0.0, 0.1915, 0.0, 0.1915, 0.0, 0.1921, 0.01032, 0.1299, 0.01032, 0.1299, 0.01032, 0.1299, 0.01032, 0.1299, 0.01032, 0.1299, 0.01016, 0.1299, 0.01016, 0.1299, 0.01032, 0.1299, 0.01032, 0.1299, 0.01032, 0.1299, 0.01032, 0.1299, 0.01032, 0.1299, 0.0, 0.129, 0.0, 0.129, 0.0, 0.129, 0.0, 0.129, 0.0, 0.129, 0.0, 0.129, 0.0, 0.129, 0.0, 0.129, 0.04565, 0.176, 0.02679, 0.1973, 0.02679, 0.1973, 0.04565, 0.176, 0.0, 0.1387, 0.0, 0.1387, 0.0, 0.1166, 0.0, 0.1166, 0.0, 0.153, 0.0, 0.1483, 0.0, 0.1483, 0.0, 0.153, 0.0, 0.1769, 0.0, 0.1681, 0.0, 0.1681, 0.0, 0.1769, 0.008722, 0.2178, 0.007943, 0.2186, 0.007943, 0.2186, 0.008722, 0.2178, 0.007943, 0.2186, 0.007794, 0.2181, 0.007794, 0.2181, 0.007943, 0.2186, 0.004624, 0.2075, 0.000122, 0.1923, 0.000122, 0.1923, 0.004624, 0.2075, 0.000122, 0.1923, 6.2e-05, 0.1847, 6.2e-05, 0.1847, 0.000122, 0.1923, 6.2e-05, 0.1847, 0.0, 0.1769, 0.0, 0.1769, 6.2e-05, 0.1847, 0.0, 0.1681, 0.0, 0.1644, 0.0, 0.1644, 0.0, 0.1681, 0.0, 0.1638, 0.0, 0.1638, 0.0, 0.153, 0.0, 0.153, 0.0, 0.1644, 0.0, 0.1644, 0.0, 0.1644, 0.0, 0.1644, 0.0, 0.1644, 0.0, 0.1644, 0.0, 0.1644, 0.0, 0.1644, 0.0, 0.1644, 0.0, 0.1638, 0.0, 0.1638, 0.0, 0.1644, 0.0645, 0.1547, 0.04565, 0.176, 0.04565, 0.176, 0.0645, 0.1547, 0.0, 0.129, 0.0, 0.129, 0.0, 0.129, 0.0, 0.129, 0.02679, 0.1973, 0.008722, 0.2178, 0.008722, 0.2178, 0.02679, 0.1973, 0.004624, 0.2075, 0.007794, 0.2181, 0.007794, 0.2181, 0.004624, 0.2075, 0.01016, 0.1299, 0.01016, 0.1299, 0.000114, 0.129, 0.000114, 0.129, 0.000114, 0.129, 0.01016, 0.1299, 0.01016, 0.1299, 0.000114, 0.129, 0.01016, 0.1299, 0.01016, 0.1299, 0.000114, 0.129, 0.000114, 0.129, 0.01016, 0.1299, 0.01016, 0.1299, 0.000114, 0.129, 0.000114, 0.129, 0.000114, 0.129, 0.0, 0.129, 0.0, 0.129, 0.000114, 0.129, 0.000114, 0.129, 0.01016, 0.1299, 0.01016, 0.1299, 0.000114, 0.129, 0.0, 0.129, 0.0, 0.129, 0.000114, 0.129, 0.000114, 0.129, 0.0, 0.1192, 0.0, 0.1388, 0.0, 0.1387, 0.0, 0.1166, 0.0, 0.1921, 0.0, 0.1871, 0.0, 0.1865, 0.0, 0.1915, 0.0, 0.1915, 0.0, 0.1921, 0.0, 0.1921, 0.0, 0.1915, 0.0, 0.1387, 0.0, 0.1387, 0.0, 0.1166, 0.0, 0.1166, 0.0, 0.1387, 0.0, 0.1409, 0.0, 0.1865, 0.0, 0.1166, 0.0, 0.1915, 0.0, 0.1411, 0.0, 0.1409, 0.0, 0.1865, 0.0, 0.1163, 0.0, 0.1163, 0.0, 0.1166, 0.0, 0.1166, 0.01032, 0.1299, 0.01032, 0.1299, 0.01032, 0.1299, 0.01032, 0.1299, 0.0, 0.1871, 0.0, 0.1865, 0.0, 0.1515, 0.0, 0.153, 0.0, 0.1455, 0.0, 0.1441, 0.0, 0.1409, 0.0, 0.1411, 0.0, 0.1409, 0.0, 0.1441, 0.0, 0.1399, 0.01032, 0.1299, 0.01032, 0.1299, 0.01016, 0.1299, 0.01016, 0.1299, 0.01032, 0.1299, 0.01032, 0.1299, 0.01032, 0.1299, 0.01032, 0.1299, 0.0, 0.129, 0.000114, 0.129, 0.001124, 0.1291, 0.0, 0.129, 0.01032, 0.1299, 0.01032, 0.1299, 0.01032, 0.1299, 0.01032, 0.1299, 0.01016, 0.1299, 0.01016, 0.1299, 0.000114, 0.129, 0.001124, 0.1291, 0.0, 0.1388, 0.0, 0.1192, 0.0, 0.1515, 0.0, 0.1399, 0.01032, 0.1299, 0.01032, 0.1299, 0.01032, 0.1299, 0.01032, 0.1299, 0.01032, 0.1299, 0.01032, 0.1299, 0.01032, 0.1299, 0.01032, 0.1299, 0.01032, 0.1299, 0.01032, 0.1299, 0.01032, 0.1299, 0.01032, 0.1299, 0.01032, 0.1299, 0.01032, 0.1299, 0.01032, 0.1299, 0.01032, 0.1299, 0.01032, 0.1299, 0.01032, 0.1299, 0.01032, 0.1299, 0.01032, 0.1299, 0.01032, 0.1299, 0.01032, 0.1299, 0.01032, 0.1299, 0.01032, 0.1299, 0.01032, 0.1299, 0.01032, 0.1299, 0.01032, 0.1299, 0.01032, 0.1299, 0.01032, 0.1299, 0.01032, 0.1299, 0.01032, 0.1299, 0.01032, 0.1299, 0.01032, 0.1299, 0.01032, 0.1299, 0.01032, 0.1299, 0.01032, 0.1299, 0.01032, 0.1299, 0.01032, 0.1299, 0.01032, 0.1299, 0.01032, 0.1299, 0.01032, 0.1299, 0.01032, 0.1299, 0.01032, 0.1299, 0.01032, 0.1299, 0.01032, 0.1299, 0.01032, 0.1299, 0.01032, 0.1299, 0.0, 0.1865, 0.0, 0.1409, 0.0, 0.1399, 0.0, 0.1515, 0.01016, 0.1299, 0.01016, 0.1299, 0.001124, 0.1291, 0.000114, 0.129, 0.01804, 0.1521, 0.03905, 0.1456, 0.03225, 0.1559, 0.01612, 0.1564, 0.04837, 0.1553, 0.06242, 0.1376, 0.08653, 0.1289, 0.06377, 0.1547, 0.03225, 0.1559, 0.03905, 0.1456, 0.06242, 0.1376, 0.04837, 0.1553, 0.0, 0.1411, 0.02675, 0.1324, 0.02659, 0.1328, 0.0, 0.1414, 0.02675, 0.1324, 0.02675, 0.1324, 0.05351, 0.1238, 0.05351, 0.1238, 0.08026, 0.1152, 0.1058, 0.107, 0.1058, 0.107, 0.08026, 0.1152, 0.05351, 0.1238, 0.05351, 0.1238, 0.08026, 0.1152, 0.08026, 0.1152, 0.0, 0.1411, 0.0, 0.1411, 0.02675, 0.1324, 0.02675, 0.1324, 0.0877, 0.1285, 0.08787, 0.1283, 0.0645, 0.1547, 0.0645, 0.1547, 0.107, 0.1066, 0.1064, 0.1074, 0.1052, 0.1078, 0.1058, 0.107, 0.08935, 0.1266, 0.1064, 0.1074, 0.06377, 0.1547, 0.0645, 0.1547, 0.06377, 0.1547, 0.1064, 0.1074, 0.1052, 0.1078, 0.107, 0.1066, 0.107, 0.1066, 0.1058, 0.107, 0.1058, 0.107, 0.02675, 0.1324, 0.05351, 0.1238, 0.05351, 0.1238, 0.02675, 0.1324, 0.08026, 0.1152, 0.1058, 0.107, 0.1058, 0.107, 0.08026, 0.1152, 0.05351, 0.1238, 0.08026, 0.1152, 0.08026, 0.1152, 0.05351, 0.1238, 0.0, 0.1411, 0.02675, 0.1324, 0.02675, 0.1324, 0.0, 0.1411, 0.107, 0.1066, 0.1064, 0.1074, 0.1064, 0.1074, 0.107, 0.1066, 0.107, 0.1066, 0.1058, 0.107, 0.1058, 0.107, 0.107, 0.1066, 0.02675, 0.1324, 0.05351, 0.1238, 0.05318, 0.1243, 0.02659, 0.1328, 0.07977, 0.1159, 0.08026, 0.1152, 0.1058, 0.107, 0.1052, 0.1078, 0.05318, 0.1243, 0.05351, 0.1238, 0.08026, 0.1152, 0.07977, 0.1159, 0.107, 0.1066, 0.107, 0.1066, 0.1064, 0.1074, 0.1064, 0.1074, 0.0877, 0.1285, 0.0645, 0.1547, 0.06377, 0.1547, 0.08653, 0.1289, 0.107, 0.1066, 0.1058, 0.107, 0.1052, 0.1078, 0.1064, 0.1074, 0.0645, 0.1547, 0.0645, 0.1547, 0.08787, 0.1283, 0.08935, 0.1266, 0.0, 0.1414, 0.0, 0.1419, 0.0, 0.1411, 0.0, 0.1411, 0.0, 0.1915, 0.0, 0.1411, 0.0, 0.1411, 0.0, 0.1915, 0.0, 0.1451, 0.0, 0.1455, 0.0, 0.1411, 0.0, 0.1411, 0.01016, 0.1299, 0.000114, 0.129, 0.000114, 0.129, 0.01016, 0.1299, 0.01032, 0.1299, 0.01032, 0.1299, 0.01032, 0.1299, 0.01032, 0.1299, 0.0, 0.1921, 0.0, 0.1915, 0.0, 0.1915, 0.0, 0.1921, 0.01032, 0.1299, 0.01032, 0.1299, 0.01032, 0.1299, 0.01032, 0.1299, 0.01032, 0.1299, 0.01016, 0.1299, 0.01016, 0.1299, 0.01032, 0.1299, 0.01032, 0.1299, 0.01032, 0.1299, 0.01032, 0.1299, 0.01032, 0.1299, 0.0, 0.129, 0.0, 0.129, 0.000114, 0.129, 0.000114, 0.129, 0.01032, 0.1299, 0.01032, 0.1299, 0.01032, 0.1299, 0.01032, 0.1299, 0.01032, 0.1299, 0.01032, 0.1299, 0.01032, 0.1299, 0.01032, 0.1299, 0.01032, 0.1299, 0.01032, 0.1299, 0.01032, 0.1299, 0.01032, 0.1299, 0.0, 0.1915, 0.0, 0.1411, 0.0, 0.1411, 0.0, 0.1915, 0.0, 0.1419, 0.0, 0.1451, 0.0, 0.1411, 0.0, 0.1411, 0.0, 0.1486, 0.0, 0.1531, 0.0, 0.153, 0.0, 0.1483, 0.0, 0.1483, 0.0, 0.1483, 0.0, 0.1427, 0.0, 0.1427, 0.0, 0.1549, 0.0, 0.1531, 0.0, 0.1486, 0.0, 0.1522, 0.0, 0.1387, 0.0, 0.1387, 0.0, 0.1427, 0.0, 0.1427, 0.0, 0.157, 0.0, 0.1549, 0.0, 0.1522, 0.0, 0.1568, 0.01612, 0.1564, 0.0, 0.157, 0.0, 0.1568, 0.01804, 0.1521, 0.0, 0.1568, 0.0, 0.157, 0.0, 0.1568, 0.0, 0.157, 0.0, 0.1568, 0.0, 0.1568, 0.0, 0.157, 0.0, 0.1568, 0.0, 0.1568, 0.0, 0.1451, 0.0, 0.1568, 0.0, 0.1568, 0.0, 0.1455, 0.0, 0.1419, 0.0, 0.1568, 0.0, 0.1568, 0.0, 0.1451, 0.0, 0.1414, 0.0, 0.1568, 0.0, 0.1568, 0.0, 0.1419, 0.0, 0.1414, 0.02659, 0.1328, 0.01804, 0.1521, 0.0, 0.1568, 0.02659, 0.1328, 0.05318, 0.1243, 0.03905, 0.1456, 0.01804, 0.1521, 0.05318, 0.1243, 0.07977, 0.1159, 0.06242, 0.1376, 0.03905, 0.1456, 0.06242, 0.1376, 0.07977, 0.1159, 0.1052, 0.1078, 0.08653, 0.1289, 0.08653, 0.1289, 0.1052, 0.1078, 0.1064, 0.1074, 0.0877, 0.1285, 0.1064, 0.1074, 0.1064, 0.1074, 0.08787, 0.1283, 0.0877, 0.1285, 0.1064, 0.1074, 0.1064, 0.1074, 0.08935, 0.1266, 0.08787, 0.1283, 0.0, 0.1427, 0.0, 0.1427, 0.0, 0.1483, 0.0, 0.1483, 0.0, 0.153, 0.0, 0.153, 0.0, 0.1483, 0.0, 0.1483, 0.0, 0.1483, 0.0, 0.1427, 0.0, 0.1428, 0.0, 0.1486, 0.0, 0.1486, 0.0, 0.1428, 0.0, 0.1441, 0.0, 0.1522, 0.0, 0.1522, 0.0, 0.1441, 0.0, 0.1455, 0.0, 0.1568, 0.0, 0.1682, 0.0, 0.1683, 0.0, 0.1668, 0.0, 0.1668, 9e-06, 0.1693, 1e-05, 0.1694, 0.0, 0.1683, 0.0, 0.1682, 0.003625, 0.1667, 0.003736, 0.1667, 0.001476, 0.169, 0.001427, 0.1689, 0.003693, 0.1663, 0.003798, 0.1662, 0.003736, 0.1667, 0.003625, 0.1667, 0.003436, 0.1644, 0.003405, 0.1643, 0.003798, 0.1662, 0.003693, 0.1663, 0.0, 0.1649, 0.0, 0.1649, 0.0, 0.1644, 0.0, 0.1645, 0.0, 0.1658, 0.0, 0.1658, 0.0, 0.1649, 0.0, 0.1649, 0.0, 0.1663, 0.0, 0.1663, 0.0, 0.1658, 0.0, 0.1658, 0.0, 0.1664, 0.0, 0.1664, 0.0, 0.1663, 0.0, 0.1663, 0.0, 0.1668, 0.0, 0.1668, 0.0, 0.1664, 0.0, 0.1664, 0.0, 0.1645, 0.0, 0.1644, 0.003405, 0.1643, 0.003436, 0.1644, 0.001427, 0.1689, 0.001476, 0.169, 1e-05, 0.1694, 9e-06, 0.1693, 0.0, 0.1681, 0.0, 0.1682, 0.0, 0.1668, 0.0, 0.1668, 9e-06, 0.1692, 9e-06, 0.1693, 0.0, 0.1682, 0.0, 0.1681, 0.003514, 0.1667, 0.003625, 0.1667, 0.001427, 0.1689, 0.001379, 0.1688, 0.003587, 0.1664, 0.003693, 0.1663, 0.003625, 0.1667, 0.003514, 0.1667, 0.003467, 0.1644, 0.003436, 0.1644, 0.003693, 0.1663, 0.003587, 0.1664, 0.0, 0.1649, 0.0, 0.1649, 0.0, 0.1645, 0.0, 0.1645, 0.0, 0.1658, 0.0, 0.1658, 0.0, 0.1649, 0.0, 0.1649, 0.0, 0.1663, 0.0, 0.1663, 0.0, 0.1658, 0.0, 0.1658, 0.0, 0.1664, 0.0, 0.1664, 0.0, 0.1663, 0.0, 0.1663, 0.0, 0.1668, 0.0, 0.1668, 0.0, 0.1664, 0.0, 0.1664, 0.0, 0.1645, 0.0, 0.1645, 0.003436, 0.1644, 0.003467, 0.1644, 0.001379, 0.1688, 0.001427, 0.1689, 9e-06, 0.1693, 9e-06, 0.1692, 0.01032, 0.1299, 0.01032, 0.1299, 0.01032, 0.1299, 0.01032, 0.1299, 0.0, 0.129, 0.0, 0.129, 0.0, 0.129, 0.0, 0.129, 0.01032, 0.1299, 0.01032, 0.1299, 0.01032, 0.1299, 0.01032, 0.1299, 0.01032, 0.1299, 0.01032, 0.1299, 0.01032, 0.1299, 0.01032, 0.1299, 0.01032, 0.1299, 0.01032, 0.1299, 0.01032, 0.1299, 0.01032, 0.1299, 0.0, 0.129, 0.000114, 0.129, 0.000114, 0.129, 0.0, 0.129, 0.0, 0.129, 0.0, 0.129, 0.000114, 0.129, 0.000114, 0.129, 0.01032, 0.1299, 0.01032, 0.1299, 0.01032, 0.1299, 0.01032, 0.1299, 0.01032, 0.1299, 0.01032, 0.1299, 0.01016, 0.1299, 0.01016, 0.1299, 0.01921, 0.1901, 0.02645, 0.197, 0.04511, 0.1759, 0.03379, 0.1727, 0.03379, 0.1727, 0.02154, 0.168, 0.01083, 0.1801, 0.01921, 0.1901, 0.02154, 0.168, 0.01077, 0.1659, 0.005416, 0.1753, 0.01083, 0.1801, 0.0, 0.1189, 0.0, 0.1163, 0.0, 0.1166, 0.0, 0.1192, 0.0, 0.1387, 0.0, 0.1427, 0.0, 0.1428, 0.0, 0.1388, 0.0, 0.167, 0.0, 0.1681, 0.0, 0.1767, 0.0, 0.1693, 0.004624, 0.2075, 0.007794, 0.2181, 0.008565, 0.2173, 0.005227, 0.2067, 0.0645, 0.1547, 0.06377, 0.1547, 0.04511, 0.1759, 0.04565, 0.176, 0.000122, 0.1923, 0.004624, 0.2075, 0.005227, 0.2067, 0.000565, 0.1918, 0.02154, 0.168, 0.03379, 0.1727, 0.04837, 0.1553, 0.03225, 0.1559, 6.2e-05, 0.1847, 0.000122, 0.1923, 0.000565, 0.1918, 0.000283, 0.1843, 0.01077, 0.1659, 0.02154, 0.168, 0.03225, 0.1559, 0.01612, 0.1564, 1.4e-05, 0.1708, 0.0, 0.1693, 0.0, 0.1767, 6e-05, 0.1843, 0.0, 0.1662, 0.0, 0.1644, 0.0, 0.1681, 0.0, 0.167, 0.01077, 0.1659, 0.01612, 0.1564, 0.005081, 0.1652, 0.004919, 0.1666, 0.0, 0.157, 0.002999, 0.1634, 0.005081, 0.1652, 0.01612, 0.1564, 0.0, 0.1533, 0.0, 0.1638, 0.0, 0.1636, 0.0, 0.1549, 0.0, 0.1636, 0.0, 0.1638, 0.0, 0.1648, 0.002999, 0.1634, 0.0, 0.157, 0.0, 0.1549, 0.0, 0.1636, 0.002045, 0.1699, 0.005416, 0.1753, 0.01077, 0.1659, 0.004919, 0.1666, 0.0, 0.1662, 0.0, 0.1661, 0.0, 0.1644, 0.0, 0.1644, 0.0, 0.1644, 0.0, 0.1661, 0.0, 0.1657, 0.0, 0.1644, 0.0, 0.1657, 0.0, 0.1648, 0.0, 0.1638, 0.0, 0.1644, 0.0, 0.1668, 0.0, 0.167, 0.0, 0.1693, 0.0, 0.1683, 0.0, 0.1683, 0.0, 0.1693, 1.4e-05, 0.1708, 1e-05, 0.1694, 0.002045, 0.1699, 0.001476, 0.169, 1e-05, 0.1694, 1.4e-05, 0.1708, 0.001476, 0.169, 0.002045, 0.1699, 0.004919, 0.1666, 0.003736, 0.1667, 0.004919, 0.1666, 0.005081, 0.1652, 0.003798, 0.1662, 0.003736, 0.1667, 0.005081, 0.1652, 0.002999, 0.1634, 0.003405, 0.1643, 0.003798, 0.1662, 0.002999, 0.1634, 0.0, 0.1636, 0.0, 0.1644, 0.003405, 0.1643, 0.0, 0.1636, 0.0, 0.1648, 0.0, 0.1649, 0.0, 0.1644, 0.0, 0.1648, 0.0, 0.1657, 0.0, 0.1658, 0.0, 0.1649, 0.0, 0.1657, 0.0, 0.1661, 0.0, 0.1663, 0.0, 0.1658, 0.0, 0.1661, 0.0, 0.1662, 0.0, 0.1664, 0.0, 0.1663, 0.0, 0.1664, 0.0, 0.1662, 0.0, 0.167, 0.0, 0.1668, 0.04565, 0.176, 0.02679, 0.1973, 0.02645, 0.197, 0.04511, 0.1759, 0.0, 0.1915, 0.0, 0.1411, 0.0, 0.1409, 0.0, 0.1865, 0.02679, 0.1973, 0.008722, 0.2178, 0.008565, 0.2173, 0.02645, 0.197, 0.000114, 0.129, 0.0, 0.129, 0.0, 0.129, 0.000114, 0.129, 0.0, 0.129, 0.0, 0.129, 0.0, 0.129, 0.0, 0.129, 0.01032, 0.1299, 0.01032, 0.1299, 0.01032, 0.1299, 0.01032, 0.1299, 0.01032, 0.1299, 0.01032, 0.1299, 0.01032, 0.1299, 0.01032, 0.1299, 0.04565, 0.176, 0.02679, 0.1973, 0.02679, 0.1973, 0.04565, 0.176, 0.0, 0.1915, 0.0, 0.1411, 0.0, 0.1411, 0.0, 0.1915, 0.0, 0.1166, 0.0, 0.1163, 0.0, 0.1163, 0.0, 0.1166, 0.0, 0.1427, 0.0, 0.1387, 0.0, 0.1387, 0.0, 0.1427, 0.0, 0.1769, 0.0, 0.1681, 0.0, 0.1681, 0.0, 0.1769, 0.008722, 0.2178, 0.007943, 0.2186, 0.007943, 0.2186, 0.008722, 0.2178, 0.007943, 0.2186, 0.007943, 0.2186, 0.007794, 0.2181, 0.007794, 0.2181, 0.004624, 0.2075, 0.000122, 0.1923, 0.000122, 0.1923, 0.004624, 0.2075, 0.000122, 0.1923, 6.2e-05, 0.1847, 6.2e-05, 0.1847, 0.000122, 0.1923, 6.2e-05, 0.1847, 0.0, 0.1769, 0.0, 0.1769, 6.2e-05, 0.1847, 0.0, 0.1681, 0.0, 0.1644, 0.0, 0.1644, 0.0, 0.1681, 0.0, 0.1638, 0.0, 0.153, 0.0, 0.153, 0.0, 0.1638, 0.0, 0.1644, 0.0, 0.1644, 0.0, 0.1644, 0.0, 0.1644, 0.0, 0.1644, 0.0, 0.1644, 0.0, 0.1644, 0.0, 0.1644, 0.0, 0.1644, 0.0, 0.1638, 0.0, 0.1638, 0.0, 0.1644, 0.0645, 0.1547, 0.04565, 0.176, 0.04565, 0.176, 0.0645, 0.1547, 0.01032, 0.1299, 0.01032, 0.1299, 0.01032, 0.1299, 0.01032, 0.1299, 0.0, 0.1668, 0.0, 0.1668, 0.0, 0.1681, 0.0, 0.1683, 0.0, 0.1683, 0.0, 0.1681, 9e-06, 0.1692, 1e-05, 0.1694, 9e-06, 0.1692, 0.001379, 0.1688, 0.001476, 0.169, 1e-05, 0.1694, 0.001476, 0.169, 0.001379, 0.1688, 0.003514, 0.1667, 0.003736, 0.1667, 0.003736, 0.1667, 0.003514, 0.1667, 0.003587, 0.1664, 0.003587, 0.1664, 0.003587, 0.1664, 0.003587, 0.1664, 0.003467, 0.1644, 0.003467, 0.1644, 0.003467, 0.1644, 0.0, 0.1645, 0.0, 0.1644, 0.003467, 0.1644, 0.0, 0.1644, 0.0, 0.1645, 0.0, 0.1649, 0.0, 0.1649, 0.0, 0.1649, 0.0, 0.1649, 0.0, 0.1658, 0.0, 0.1658, 0.0, 0.1658, 0.0, 0.1658, 0.0, 0.1663, 0.0, 0.1663, 0.0, 0.1663, 0.0, 0.1663, 0.0, 0.1664, 0.0, 0.1664, 0.0, 0.1664, 0.0, 0.1664, 0.0, 0.1668, 0.0, 0.1668, 0.0, 0.129, 0.000114, 0.129, 0.000114, 0.129, 0.0, 0.129, 0.01032, 0.1299, 0.01032, 0.1299, 0.01032, 0.1299, 0.01032, 0.1299, 0.0, 0.153, 0.0, 0.1189, 0.0, 0.1192, 0.0, 0.1515, 0.0, 0.1388, 0.0, 0.1428, 0.0, 0.1441, 0.0, 0.1399, 0.01032, 0.1299, 0.01016, 0.1299, 0.01016, 0.1299, 0.01032, 0.1299, 0.01016, 0.1299, 0.01016, 0.1299, 0.01032, 0.1299, 0.01032, 0.1299, 0.01016, 0.1299, 0.01016, 0.1299, 0.000114, 0.129, 0.000114, 0.129, 0.01016, 0.1299, 0.01016, 0.1299, 0.01032, 0.1299, 0.01032, 0.1299, 0.01032, 0.1299, 0.01016, 0.1299, 0.01016, 0.1299, 0.01032, 0.1299, 0.0, 0.129, 0.0, 0.129, 0.000114, 0.129, 0.000114, 0.129, 0.01032, 0.1299, 0.01032, 0.1299, 0.01032, 0.1299, 0.01032, 0.1299, 0.0, 0.129, 0.0, 0.129, 0.0, 0.129, 0.0, 0.129, 0.01032, 0.1299, 0.01032, 0.1299, 0.01032, 0.1299, 0.01032, 0.1299, 0.01032, 0.1299, 0.01032, 0.1299, 0.01032, 0.1299, 0.01032, 0.1299, 0.01032, 0.1299, 0.01032, 0.1299, 0.01016, 0.1299, 0.01016, 0.1299, 0.01032, 0.1299, 0.01032, 0.1299, 0.01032, 0.1299, 0.01032, 0.1299, 0.01032, 0.1299, 0.01032, 0.1299, 0.01032, 0.1299, 0.01032, 0.1299, 0.01032, 0.1299, 0.01032, 0.1299, 0.01032, 0.1299, 0.01032, 0.1299, 0.0, 0.129, 0.0, 0.129, 0.000114, 0.129, 0.001124, 0.1291, 0.0, 0.1871, 0.0, 0.1865, 0.0, 0.1166, 0.0, 0.1163, 0.0, 0.1921, 0.0, 0.1871, 0.0, 0.1865, 0.0, 0.1915, 0.01032, 0.1299, 0.01016, 0.1299, 0.01016, 0.1299, 0.01032, 0.1299, 0.01032, 0.1299, 0.01032, 0.1299, 0.01032, 0.1299, 0.01032, 0.1299, 0.0, 0.1769, 0.0, 0.1767, 0.0, 0.1681, 0.0, 0.1681, 6e-05, 0.1843, 0.0, 0.1767, 0.0, 0.1769, 6.2e-05, 0.1847, 0.0, 0.1681, 0.0, 0.1681, 0.0, 0.1644, 0.0, 0.1644, 0.0, 0.1638, 0.0, 0.1638, 0.0, 0.1533, 0.0, 0.153, 0.0, 0.1644, 0.0, 0.1644, 0.0, 0.1644, 0.0, 0.1644, 0.0, 0.1644, 0.0, 0.1644, 0.0, 0.1644, 0.0, 0.1644, 0.0, 0.1644, 0.0, 0.1644, 0.0, 0.1638, 0.0, 0.1638, 0.005227, 0.2067, 0.008565, 0.2173, 0.02645, 0.197, 0.01921, 0.1901, 0.000565, 0.1918, 0.005227, 0.2067, 0.01921, 0.1901, 0.01083, 0.1801, 0.000283, 0.1843, 0.000565, 0.1918, 0.01083, 0.1801, 0.005416, 0.1753, 0.004624, 0.2075, 0.005227, 0.2067, 0.008565, 0.2173, 0.007794, 0.2181, 0.000122, 0.1923, 0.000565, 0.1918, 0.005227, 0.2067, 0.004624, 0.2075, 6.2e-05, 0.1847, 0.000283, 0.1843, 0.000565, 0.1918, 0.000122, 0.1923, 0.02679, 0.1973, 0.008722, 0.2178, 0.008722, 0.2178, 0.02679, 0.1973, 1.4e-05, 0.1708, 0.000283, 0.1843, 0.005416, 0.1753, 0.002045, 0.1699, 0.04565, 0.176, 0.04511, 0.1759, 0.02645, 0.197, 0.02679, 0.1973, 0.008722, 0.2178, 0.008565, 0.2173, 0.007794, 0.2181, 0.007943, 0.2186, 0.03379, 0.1727, 0.04511, 0.1759, 0.06377, 0.1547, 0.04837, 0.1553, 0.04511, 0.1759, 0.06377, 0.1547, 0.0645, 0.1547, 0.04565, 0.176, 0.004624, 0.2075, 0.007794, 0.2181, 0.007794, 0.2181, 0.004624, 0.2075, 0.02679, 0.1973, 0.02645, 0.197, 0.008565, 0.2173, 0.008722, 0.2178, 0.007794, 0.2181, 0.008565, 0.2173, 0.008722, 0.2178, 0.007943, 0.2186, 0.01016, 0.1299, 0.01016, 0.1299, 0.000114, 0.129, 0.000114, 0.129, 0.01032, 0.1299, 0.01032, 0.1299, 0.01032, 0.1299, 0.01032, 0.1299, 0.0, 0.1921, 0.0, 0.1921, 0.0, 0.1915, 0.0, 0.1915, 0.01032, 0.1299, 0.01032, 0.1299, 0.01032, 0.1299, 0.01032, 0.1299, 0.01032, 0.1299, 0.01032, 0.1299, 0.01016, 0.1299, 0.01016, 0.1299, 0.01032, 0.1299, 0.01032, 0.1299, 0.01032, 0.1299, 0.01032, 0.1299, 0.0, 0.129, 0.0, 0.129, 0.0, 0.129, 0.0, 0.129, 0.0, 0.129, 0.0, 0.129, 0.0, 0.129, 0.0, 0.129, 0.04565, 0.176, 0.04565, 0.176, 0.02679, 0.1973, 0.02679, 0.1973, 0.0, 0.1387, 0.0, 0.1166, 0.0, 0.1166, 0.0, 0.1387, 0.0, 0.153, 0.0, 0.153, 0.0, 0.1483, 0.0, 0.1483, 0.0, 0.1769, 0.0, 0.1769, 0.0, 0.1681, 0.0, 0.1681, 0.008722, 0.2178, 0.008722, 0.2178, 0.007943, 0.2186, 0.007943, 0.2186, 0.007943, 0.2186, 0.007943, 0.2186, 0.007794, 0.2181, 0.007794, 0.2181, 0.004624, 0.2075, 0.004624, 0.2075, 0.000122, 0.1923, 0.000122, 0.1923, 0.000122, 0.1923, 0.000122, 0.1923, 6.2e-05, 0.1847, 6.2e-05, 0.1847, 6.2e-05, 0.1847, 6.2e-05, 0.1847, 0.0, 0.1769, 0.0, 0.1769, 0.0, 0.1681, 0.0, 0.1681, 0.0, 0.1644, 0.0, 0.1644, 0.0, 0.1638, 0.0, 0.153, 0.0, 0.153, 0.0, 0.1638, 0.0, 0.1644, 0.0, 0.1644, 0.0, 0.1644, 0.0, 0.1644, 0.0, 0.1644, 0.0, 0.1644, 0.0, 0.1644, 0.0, 0.1644, 0.0, 0.1644, 0.0, 0.1644, 0.0, 0.1638, 0.0, 0.1638, 0.0645, 0.1547, 0.0645, 0.1547, 0.04565, 0.176, 0.04565, 0.176, 0.0, 0.129, 0.0, 0.129, 0.0, 0.129, 0.0, 0.129, 0.02679, 0.1973, 0.02679, 0.1973, 0.008722, 0.2178, 0.008722, 0.2178, 0.004624, 0.2075, 0.004624, 0.2075, 0.007794, 0.2181, 0.007794, 0.2181, 0.01016, 0.1299, 0.000114, 0.129, 0.000114, 0.129, 0.01016, 0.1299, 0.000114, 0.129, 0.000114, 0.129, 0.01016, 0.1299, 0.01016, 0.1299, 0.01016, 0.1299, 0.000114, 0.129, 0.000114, 0.129, 0.01016, 0.1299, 0.01016, 0.1299, 0.000114, 0.129, 0.000114, 0.129, 0.01016, 0.1299, 0.000114, 0.129, 0.000114, 0.129, 0.0, 0.129, 0.0, 0.129, 0.000114, 0.129, 0.000114, 0.129, 0.01016, 0.1299, 0.01016, 0.1299, 0.0, 0.129, 0.000114, 0.129, 0.000114, 0.129, 0.0, 0.129, 0.0, 0.1192, 0.0, 0.1166, 0.0, 0.1387, 0.0, 0.1388, 0.0, 0.1921, 0.0, 0.1915, 0.0, 0.1865, 0.0, 0.1871, 0.0, 0.1915, 0.0, 0.1915, 0.0, 0.1921, 0.0, 0.1921, 0.0, 0.1387, 0.0, 0.1166, 0.0, 0.1166, 0.0, 0.1387, 0.0, 0.1387, 0.0, 0.1166, 0.0, 0.1865, 0.0, 0.1409, 0.0, 0.1915, 0.0, 0.1865, 0.0, 0.1409, 0.0, 0.1411, 0.0, 0.1163, 0.0, 0.1166, 0.0, 0.1166, 0.0, 0.1163, 0.01032, 0.1299, 0.01032, 0.1299, 0.01032, 0.1299, 0.01032, 0.1299, 0.0, 0.1871, 0.0, 0.153, 0.0, 0.1515, 0.0, 0.1865, 0.0, 0.1409, 0.0, 0.1441, 0.0, 0.1455, 0.0, 0.1411, 0.0, 0.1409, 0.0, 0.1399, 0.0, 0.1441, 0.01032, 0.1299, 0.01016, 0.1299, 0.01016, 0.1299, 0.01032, 0.1299, 0.01032, 0.1299, 0.01032, 0.1299, 0.01032, 0.1299, 0.01032, 0.1299, 0.0, 0.129, 0.0, 0.129, 0.001124, 0.1291, 0.000114, 0.129, 0.01032, 0.1299, 0.01032, 0.1299, 0.01032, 0.1299, 0.01032, 0.1299, 0.01016, 0.1299, 0.001124, 0.1291, 0.000114, 0.129, 0.01016, 0.1299, 0.0, 0.1388, 0.0, 0.1399, 0.0, 0.1515, 0.0, 0.1192, 0.01032, 0.1299, 0.01032, 0.1299, 0.01032, 0.1299, 0.01032, 0.1299, 0.01032, 0.1299, 0.01032, 0.1299, 0.01032, 0.1299, 0.01032, 0.1299, 0.01032, 0.1299, 0.01032, 0.1299, 0.01032, 0.1299, 0.01032, 0.1299, 0.01032, 0.1299, 0.01032, 0.1299, 0.01032, 0.1299, 0.01032, 0.1299, 0.01032, 0.1299, 0.01032, 0.1299, 0.01032, 0.1299, 0.01032, 0.1299, 0.01032, 0.1299, 0.01032, 0.1299, 0.01032, 0.1299, 0.01032, 0.1299, 0.01032, 0.1299, 0.01032, 0.1299, 0.01032, 0.1299, 0.01032, 0.1299, 0.01032, 0.1299, 0.01032, 0.1299, 0.01032, 0.1299, 0.01032, 0.1299, 0.01032, 0.1299, 0.01032, 0.1299, 0.01032, 0.1299, 0.01032, 0.1299, 0.01032, 0.1299, 0.01032, 0.1299, 0.01032, 0.1299, 0.01032, 0.1299, 0.01032, 0.1299, 0.01032, 0.1299, 0.01032, 0.1299, 0.01032, 0.1299, 0.01032, 0.1299, 0.01032, 0.1299, 0.01032, 0.1299, 0.0, 0.1865, 0.0, 0.1515, 0.0, 0.1399, 0.0, 0.1409, 0.01016, 0.1299, 0.000114, 0.129, 0.001124, 0.1291, 0.01016, 0.1299, 0.01804, 0.1521, 0.01612, 0.1564, 0.03225, 0.1559, 0.03905, 0.1456, 0.04837, 0.1553, 0.06377, 0.1547, 0.08653, 0.1289, 0.06242, 0.1376, 0.03225, 0.1559, 0.04837, 0.1553, 0.06242, 0.1376, 0.03905, 0.1456, 0.0, 0.1411, 0.0, 0.1414, 0.02659, 0.1328, 0.02675, 0.1324, 0.02675, 0.1324, 0.05351, 0.1238, 0.05351, 0.1238, 0.02675, 0.1324, 0.08026, 0.1152, 0.08026, 0.1152, 0.1058, 0.107, 0.1058, 0.107, 0.05351, 0.1238, 0.08026, 0.1152, 0.08026, 0.1152, 0.05351, 0.1238, 0.0, 0.1411, 0.02675, 0.1324, 0.02675, 0.1324, 0.0, 0.1411, 0.0877, 0.1285, 0.0645, 0.1547, 0.0645, 0.1547, 0.08787, 0.1283, 0.107, 0.1066, 0.1058, 0.107, 0.1052, 0.1078, 0.1064, 0.1074, 0.1064, 0.1074, 0.08935, 0.1266, 0.06377, 0.1547, 0.1052, 0.1078, 0.06377, 0.1547, 0.08935, 0.1266, 0.0645, 0.1547, 0.107, 0.1066, 0.1058, 0.107, 0.1058, 0.107, 0.107, 0.1066, 0.02675, 0.1324, 0.02675, 0.1324, 0.05351, 0.1238, 0.05351, 0.1238, 0.08026, 0.1152, 0.08026, 0.1152, 0.1058, 0.107, 0.1058, 0.107, 0.05351, 0.1238, 0.05351, 0.1238, 0.08026, 0.1152, 0.08026, 0.1152, 0.0, 0.1411, 0.0, 0.1411, 0.02675, 0.1324, 0.02675, 0.1324, 0.107, 0.1066, 0.107, 0.1066, 0.1064, 0.1074, 0.1064, 0.1074, 0.107, 0.1066, 0.107, 0.1066, 0.1058, 0.107, 0.1058, 0.107, 0.02675, 0.1324, 0.02659, 0.1328, 0.05318, 0.1243, 0.05351, 0.1238, 0.07977, 0.1159, 0.1052, 0.1078, 0.1058, 0.107, 0.08026, 0.1152, 0.05318, 0.1243, 0.07977, 0.1159, 0.08026, 0.1152, 0.05351, 0.1238, 0.107, 0.1066, 0.1064, 0.1074, 0.1064, 0.1074, 0.107, 0.1066, 0.0877, 0.1285, 0.08653, 0.1289, 0.06377, 0.1547, 0.0645, 0.1547, 0.107, 0.1066, 0.1064, 0.1074, 0.1052, 0.1078, 0.1058, 0.107, 0.0645, 0.1547, 0.08935, 0.1266, 0.08787, 0.1283, 0.0645, 0.1547, 0.0, 0.1414, 0.0, 0.1411, 0.0, 0.1411, 0.0, 0.1419, 0.0, 0.1915, 0.0, 0.1915, 0.0, 0.1411, 0.0, 0.1411, 0.0, 0.1451, 0.0, 0.1411, 0.0, 0.1411, 0.0, 0.1455, 0.01016, 0.1299, 0.01016, 0.1299, 0.000114, 0.129, 0.000114, 0.129, 0.01032, 0.1299, 0.01032, 0.1299, 0.01032, 0.1299, 0.01032, 0.1299, 0.0, 0.1921, 0.0, 0.1921, 0.0, 0.1915, 0.0, 0.1915, 0.01032, 0.1299, 0.01032, 0.1299, 0.01032, 0.1299, 0.01032, 0.1299, 0.01032, 0.1299, 0.01032, 0.1299, 0.01016, 0.1299, 0.01016, 0.1299, 0.01032, 0.1299, 0.01032, 0.1299, 0.01032, 0.1299, 0.01032, 0.1299, 0.0, 0.129, 0.000114, 0.129, 0.000114, 0.129, 0.0, 0.129, 0.01032, 0.1299, 0.01032, 0.1299, 0.01032, 0.1299, 0.01032, 0.1299, 0.01032, 0.1299, 0.01032, 0.1299, 0.01032, 0.1299, 0.01032, 0.1299, 0.01032, 0.1299, 0.01032, 0.1299, 0.01032, 0.1299, 0.01032, 0.1299, 0.0, 0.1915, 0.0, 0.1915, 0.0, 0.1411, 0.0, 0.1411, 0.0, 0.1419, 0.0, 0.1411, 0.0, 0.1411, 0.0, 0.1451, 0.0, 0.1486, 0.0, 0.1483, 0.0, 0.153, 0.0, 0.1531, 0.0, 0.1483, 0.0, 0.1427, 0.0, 0.1427, 0.0, 0.1483, 0.0, 0.1549, 0.0, 0.1522, 0.0, 0.1486, 0.0, 0.1531, 0.0, 0.1387, 0.0, 0.1427, 0.0, 0.1427, 0.0, 0.1387, 0.0, 0.157, 0.0, 0.1568, 0.0, 0.1522, 0.0, 0.1549, 0.01612, 0.1564, 0.01804, 0.1521, 0.0, 0.1568, 0.0, 0.157, 0.0, 0.1568, 0.0, 0.1568, 0.0, 0.157, 0.0, 0.157, 0.0, 0.1568, 0.0, 0.1568, 0.0, 0.157, 0.0, 0.1568, 0.0, 0.1568, 0.0, 0.1451, 0.0, 0.1455, 0.0, 0.1568, 0.0, 0.1568, 0.0, 0.1419, 0.0, 0.1451, 0.0, 0.1568, 0.0, 0.1568, 0.0, 0.1414, 0.0, 0.1419, 0.0, 0.1568, 0.0, 0.1568, 0.0, 0.1414, 0.0, 0.1568, 0.01804, 0.1521, 0.02659, 0.1328, 0.02659, 0.1328, 0.01804, 0.1521, 0.03905, 0.1456, 0.05318, 0.1243, 0.05318, 0.1243, 0.03905, 0.1456, 0.06242, 0.1376, 0.07977, 0.1159, 0.06242, 0.1376, 0.08653, 0.1289, 0.1052, 0.1078, 0.07977, 0.1159, 0.08653, 0.1289, 0.0877, 0.1285, 0.1064, 0.1074, 0.1052, 0.1078, 0.1064, 0.1074, 0.0877, 0.1285, 0.08787, 0.1283, 0.1064, 0.1074, 0.1064, 0.1074, 0.08787, 0.1283, 0.08935, 0.1266, 0.1064, 0.1074, 0.0, 0.1427, 0.0, 0.1483, 0.0, 0.1483, 0.0, 0.1427, 0.0, 0.153, 0.0, 0.1483, 0.0, 0.1483, 0.0, 0.153, 0.0, 0.1483, 0.0, 0.1486, 0.0, 0.1428, 0.0, 0.1427, 0.0, 0.1486, 0.0, 0.1522, 0.0, 0.1441, 0.0, 0.1428, 0.0, 0.1522, 0.0, 0.1568, 0.0, 0.1455, 0.0, 0.1441, 0.0, 0.1682, 0.0, 0.1668, 0.0, 0.1668, 0.0, 0.1683, 9e-06, 0.1693, 0.0, 0.1682, 0.0, 0.1683, 1e-05, 0.1694, 0.003625, 0.1667, 0.001427, 0.1689, 0.001476, 0.169, 0.003736, 0.1667, 0.003693, 0.1663, 0.003625, 0.1667, 0.003736, 0.1667, 0.003798, 0.1662, 0.003436, 0.1644, 0.003693, 0.1663, 0.003798, 0.1662, 0.003405, 0.1643, 0.0, 0.1649, 0.0, 0.1645, 0.0, 0.1644, 0.0, 0.1649, 0.0, 0.1658, 0.0, 0.1649, 0.0, 0.1649, 0.0, 0.1658, 0.0, 0.1663, 0.0, 0.1658, 0.0, 0.1658, 0.0, 0.1663, 0.0, 0.1664, 0.0, 0.1663, 0.0, 0.1663, 0.0, 0.1664, 0.0, 0.1668, 0.0, 0.1664, 0.0, 0.1664, 0.0, 0.1668, 0.0, 0.1645, 0.003436, 0.1644, 0.003405, 0.1643, 0.0, 0.1644, 0.001427, 0.1689, 9e-06, 0.1693, 1e-05, 0.1694, 0.001476, 0.169, 0.0, 0.1681, 0.0, 0.1668, 0.0, 0.1668, 0.0, 0.1682, 9e-06, 0.1692, 0.0, 0.1681, 0.0, 0.1682, 9e-06, 0.1693, 0.003514, 0.1667, 0.001379, 0.1688, 0.001427, 0.1689, 0.003625, 0.1667, 0.003587, 0.1664, 0.003514, 0.1667, 0.003625, 0.1667, 0.003693, 0.1663, 0.003467, 0.1644, 0.003587, 0.1664, 0.003693, 0.1663, 0.003436, 0.1644, 0.0, 0.1649, 0.0, 0.1645, 0.0, 0.1645, 0.0, 0.1649, 0.0, 0.1658, 0.0, 0.1649, 0.0, 0.1649, 0.0, 0.1658, 0.0, 0.1663, 0.0, 0.1658, 0.0, 0.1658, 0.0, 0.1663, 0.0, 0.1664, 0.0, 0.1663, 0.0, 0.1663, 0.0, 0.1664, 0.0, 0.1668, 0.0, 0.1664, 0.0, 0.1664, 0.0, 0.1668, 0.0, 0.1645, 0.003467, 0.1644, 0.003436, 0.1644, 0.0, 0.1645, 0.001379, 0.1688, 9e-06, 0.1692, 9e-06, 0.1693, 0.001427, 0.1689, 0.01032, 0.1299, 0.01032, 0.1299, 0.01032, 0.1299, 0.01032, 0.1299, 0.0, 0.129, 0.0, 0.129, 0.0, 0.129, 0.0, 0.129, 0.01032, 0.1299, 0.01032, 0.1299, 0.01032, 0.1299, 0.01032, 0.1299, 0.01032, 0.1299, 0.01032, 0.1299, 0.01032, 0.1299, 0.01032, 0.1299, 0.01032, 0.1299, 0.01032, 0.1299, 0.01032, 0.1299, 0.01032, 0.1299])
me_helmet_009.use_remesh_preserve_volume = False
me_helmet_009.use_remesh_preserve_attributes = False
me_helmet_009.use_mirror_vertex_groups = False
me_helmet_009.update()

# ---- objects
ob_helmet_009 = bpy.data.objects.new('helmet.009', me_helmet_009)

# ---- transforms, parenting, visibility, modifiers, constraints
ob_helmet_009.location = (0.0, 0.0, 0.0)
ob_helmet_009.rotation_euler = (1.571, -0.0, 0.0)
ob_helmet_009.lineart.crease_threshold = 0.0

# ---- collection membership
col_helmet.objects.link(ob_helmet_009)

# ---- scene / render settings (as saved in the file)
scene.frame_start = 1; scene.frame_end = 250; scene.frame_set(1)
scene.render.engine = 'BLENDER_EEVEE_NEXT'
scene.render.resolution_percentage = 50
scene.render.dither_intensity = 0.0
scene.cycles.use_denoising = False
scene.cycles.samples = 10
scene.cycles.sampling_pattern = 'TABULATED_SOBOL'
scene.cycles.light_sampling_threshold = 0.0
scene.cycles.use_adaptive_sampling = False
scene.cycles.use_light_tree = False
scene.cycles.blur_glossy = 0.0
scene.cycles.volume_bounces = 1
scene.cycles.pixel_filter_type = 'GAUSSIAN'
scene.cycles.sample_clamp_indirect = 0.0
scene.view_settings.view_transform = 'Standard'
bpy.context.view_layer.update()

# ---- added for rendering (the .blend has no active camera and no usable light): camera, sun
cam_auto = bpy.data.cameras.new('AutoCamera')
cam_auto.lens = 50.0
cam_auto.sensor_width = 36.0
cam_auto.clip_end = 1000.0
ob_auto_camera = bpy.data.objects.new('AutoCamera', cam_auto)
scene.collection.objects.link(ob_auto_camera)
ob_auto_camera.location = (15.9547, -23.7189, 164.937)
ob_auto_camera.rotation_euler = (1.09748, -7.21219e-08, 0.694738)
scene.camera = ob_auto_camera
light_auto_sun = bpy.data.lights.new('AutoSun', 'SUN')
light_auto_sun.energy = 3.0
light_auto_sun.angle = 0.0523599
ob_auto_sun = bpy.data.objects.new('AutoSun', light_auto_sun)
scene.collection.objects.link(ob_auto_sun)
ob_auto_sun.rotation_euler = (0.872665, 0.174533, 0.523599)
bpy.context.view_layer.update()
